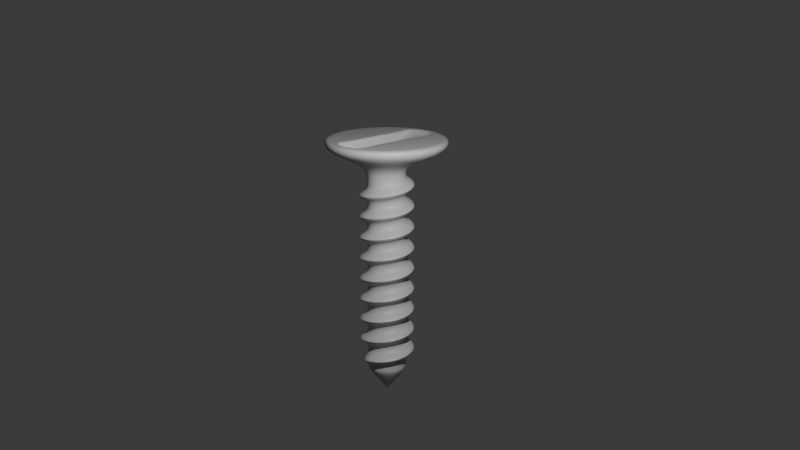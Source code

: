 # Source: screw.blend  (saved by Blender 4.0.36; exported with 4.5.12 LTS)
import bpy
from mathutils import Matrix  # noqa: F401  (used for matrix-valued properties, if any)

bpy.ops.wm.read_factory_settings(use_empty=True)
scene = bpy.context.scene
scene.name = 'Scene'

# ---- collections
col_collection = bpy.data.collections.new('Collection'); scene.collection.children.link(col_collection)

# ---- materials (node trees are filled in below, after node groups)
mat_material_001 = bpy.data.materials.new('Material.001')
mat_material_001.use_transparent_shadow = False

# ---- node groups
ng_auto_smooth = bpy.data.node_groups.new('Auto Smooth', 'GeometryNodeTree')
_s = ng_auto_smooth.interface.new_socket(name='Geometry', in_out='OUTPUT', socket_type='NodeSocketGeometry')
_s = ng_auto_smooth.interface.new_socket(name='Geometry', in_out='INPUT', socket_type='NodeSocketGeometry')
_s = ng_auto_smooth.interface.new_socket(name='Angle', in_out='INPUT', socket_type='NodeSocketFloat')
_s.subtype = 'ANGLE'
_s.min_value = 0.0
_s.max_value = 3.142
ng_auto_smooth.is_modifier = True
_N = ng_auto_smooth.nodes; _L = ng_auto_smooth.links
n0 = _N.new('NodeGroupOutput'); n0.name = 'Group Output'; n0.location = (480, -100)
n1 = _N.new('NodeGroupInput'); n1.name = 'Group Input'; n1.location = (-420, -300)
n2 = _N.new('NodeGroupInput'); n2.name = 'Group Input.001'; n2.location = (-60, -100)
n3 = _N.new('GeometryNodeSetShadeSmooth'); n3.name = 'Set Shade Smooth'; n3.location = (120, -100)
n3.domain = 'EDGE'
n4 = _N.new('GeometryNodeSetShadeSmooth'); n4.name = 'Set Shade Smooth.001'; n4.location = (300, -100)
n5 = _N.new('GeometryNodeInputMeshEdgeAngle'); n5.name = 'Edge Angle'; n5.location = (-420, -220)
n6 = _N.new('GeometryNodeInputEdgeSmooth'); n6.name = 'Is Edge Smooth'; n6.location = (-60, -160)
n7 = _N.new('GeometryNodeInputShadeSmooth'); n7.name = 'Is Face Smooth'; n7.location = (-240, -340)
n8 = _N.new('FunctionNodeBooleanMath'); n8.name = 'Boolean Math'; n8.location = (-60, -220)
n9 = _N.new('FunctionNodeCompare'); n9.name = 'Compare'; n9.location = (-240, -180)
n9.operation = 'LESS_EQUAL'
_L.new(n5.outputs[0], n9.inputs[0])
_L.new(n4.outputs[0], n0.inputs[0])
_L.new(n1.outputs[1], n9.inputs[1])
_L.new(n9.outputs[0], n8.inputs[0])
_L.new(n7.outputs[0], n8.inputs[1])
_L.new(n2.outputs[0], n3.inputs[0])
_L.new(n6.outputs[0], n3.inputs[1])
_L.new(n3.outputs[0], n4.inputs[0])
_L.new(n8.outputs[0], n3.inputs[2])
n0.is_active_output = True

# ---- material node trees
mat_material_001.use_nodes = True; mat_material_001.node_tree.nodes.clear()
_N = mat_material_001.node_tree.nodes; _L = mat_material_001.node_tree.links
n0 = _N.new('ShaderNodeBsdfPrincipled'); n0.name = 'Principled BSDF'; n0.location = (10, 300)
n0.inputs[0].default_value = (0.4757, 0.4757, 0.4757, 1.0)
n0.inputs[3].default_value = 1.45
n1 = _N.new('ShaderNodeOutputMaterial'); n1.name = 'Material Output'; n1.location = (300, 300)
_L.new(n0.outputs[0], n1.inputs[0])
n1.is_active_output = True

# ---- world
world_world = bpy.data.worlds.new('World'); scene.world = world_world
world_world.use_nodes = True; world_world.node_tree.nodes.clear()
_N = world_world.node_tree.nodes; _L = world_world.node_tree.links
n0 = _N.new('ShaderNodeOutputWorld'); n0.name = 'World Output'; n0.location = (300, 300)
n1 = _N.new('ShaderNodeBackground'); n1.name = 'Background'; n1.location = (10, 300)
n1.inputs[0].default_value = (0.05088, 0.05088, 0.05088, 1.0)
_L.new(n1.outputs[0], n0.inputs[0])
n0.is_active_output = True
world_world.color = (0.05088, 0.05088, 0.05088)
world_world.use_sun_shadow = False
world_world.sun_shadow_jitter_overblur = 0.0

# ---- cameras
cam_camera = bpy.data.cameras.new('Camera')
cam_camera.clip_end = 100.0
cam_camera.ortho_scale = 7.314

# ---- lights
light_light = bpy.data.lights.new('Light', 'POINT')
light_light.transmission_factor = 0.0
light_light.use_soft_falloff = False
light_light.energy = 1090.0
light_light.shadow_soft_size = 0.1
light_light.shadow_maximum_resolution = 0.006
light_light.use_absolute_resolution = True

# ---- meshes
me_circle = bpy.data.meshes.new('Circle')
me_circle.from_pydata([(-1.017, 0.0, 0.8442), (-1.0, 0.0, 1.126), (-0.9239, -0.3827, 0.06875), (-0.9239, -0.3827, 1.194), (-1.065, -0.4409, 0.4104), (-0.9395, -0.3891, 0.9129), (-0.9395, -0.3891, 0.3501), (-0.7071, -0.7071, 0.1375), (-0.7071, -0.7071, 1.263), (-0.8935, -0.8935, 0.5288), (-0.719, -0.719, 0.9817), (-0.719, -0.719, 0.4189), (-0.3827, -0.9239, 0.2062), (-0.3827, -0.9239, 1.332), (-0.5643, -1.362, 0.6915), (-0.3891, -0.9395, 1.05), (-0.3891, -0.9395, 0.4876), (4.371e-08, -1.0, 0.275), (4.371e-08, -1.0, 1.401), (7.207e-08, -1.649, 0.8378), (4.445e-08, -1.017, 1.119), (4.445e-08, -1.017, 0.5564), (0.3827, -0.9239, 0.3438), (0.3827, -0.9239, 1.469), (0.631, -1.523, 0.9065), (0.3891, -0.9395, 1.188), (0.3891, -0.9395, 0.6251), (0.7071, -0.7071, 0.4125), (0.7071, -0.7071, 1.538), (1.166, -1.166, 0.9753), (0.719, -0.719, 1.257), (0.719, -0.719, 0.6939), (0.9239, -0.3827, 0.4812), (0.9239, -0.3827, 1.607), (1.523, -0.631, 1.044), (0.9395, -0.3891, 1.325), (0.9395, -0.3891, 0.7626), (1.0, 8.742e-08, 0.55), (1.0, 8.742e-08, 1.676), (1.649, 1.441e-07, 1.113), (1.017, 8.89e-08, 1.394), (1.017, 8.89e-08, 0.8314), (0.9239, 0.3827, 0.6187), (0.9239, 0.3827, 1.744), (1.523, 0.631, 1.182), (0.9395, 0.3891, 1.463), (0.9395, 0.3891, 0.9001), (0.7071, 0.7071, 0.6875), (0.7071, 0.7071, 1.813), (1.166, 1.166, 1.25), (0.719, 0.719, 1.532), (0.719, 0.719, 0.9689), (0.3827, 0.9239, 0.7562), (0.3827, 0.9239, 1.882), (0.631, 1.523, 1.319), (0.3891, 0.9395, 1.6), (0.3891, 0.9395, 1.038), (-1.192e-08, 1.0, 0.825), (-1.192e-08, 1.0, 1.951), (-1.966e-08, 1.649, 1.388), (-1.213e-08, 1.017, 1.669), (-1.213e-08, 1.017, 1.106), (-0.3827, 0.9239, 0.8937), (-0.3827, 0.9239, 2.019), (-0.631, 1.523, 1.457), (-0.3891, 0.9395, 1.738), (-0.3891, 0.9395, 1.175), (-0.7071, 0.7071, 0.9625), (-0.7071, 0.7071, 2.088), (-1.166, 1.166, 1.525), (-0.719, 0.719, 1.807), (-0.719, 0.719, 1.244), (-0.9239, 0.3827, 1.031), (-0.9239, 0.3827, 2.157), (-1.523, 0.631, 1.594), (-0.9395, 0.3891, 1.875), (-0.9395, 0.3891, 1.313), (-1.0, -1.748e-07, 2.226), (-1.649, -2.883e-07, 1.663), (-1.017, -1.778e-07, 1.944), (-1.017, -1.778e-07, 1.381), (-0.9239, -0.3827, 1.169), (-0.9239, -0.3827, 2.294), (-1.523, -0.631, 1.732), (-0.9395, -0.3891, 2.013), (-0.9395, -0.3891, 1.45), (-0.7071, -0.7071, 1.237), (-0.7071, -0.7071, 2.363), (-1.166, -1.166, 1.8), (-0.719, -0.719, 2.082), (-0.719, -0.719, 1.519), (-0.3827, -0.9239, 1.306), (-0.3827, -0.9239, 2.432), (-0.631, -1.523, 1.869), (-0.3891, -0.9395, 2.15), (-0.3891, -0.9395, 1.588), (3.378e-07, -1.0, 1.375), (3.378e-07, -1.0, 2.501), (5.569e-07, -1.649, 1.938), (3.435e-07, -1.017, 2.219), (3.435e-07, -1.017, 1.656), (0.3827, -0.9239, 1.444), (0.3827, -0.9239, 2.569), (0.631, -1.523, 2.007), (0.3891, -0.9395, 2.288), (0.3891, -0.9395, 1.725), (0.7071, -0.7071, 1.512), (0.7071, -0.7071, 2.638), (1.166, -1.166, 2.075), (0.719, -0.719, 2.357), (0.719, -0.719, 1.794), (0.9239, -0.3827, 1.581), (0.9239, -0.3827, 2.707), (1.523, -0.631, 2.144), (0.9395, -0.3891, 2.425), (0.9395, -0.3891, 1.863), (1.0, 2.385e-08, 1.65), (1.0, 2.385e-08, 2.776), (1.649, 3.932e-08, 2.213), (1.017, 2.425e-08, 2.494), (1.017, 2.425e-08, 1.931), (0.9239, 0.3827, 1.719), (0.9239, 0.3827, 2.844), (1.523, 0.631, 2.282), (0.9395, 0.3891, 2.563), (0.9395, 0.3891, 2.0), (0.7071, 0.7071, 1.787), (0.7071, 0.7071, 2.913), (1.166, 1.166, 2.35), (0.719, 0.719, 2.632), (0.719, 0.719, 2.069), (0.3827, 0.9239, 1.856), (0.3827, 0.9239, 2.982), (0.631, 1.523, 2.419), (0.3891, 0.9395, 2.7), (0.3891, 0.9395, 2.138), (-6.636e-07, 1.0, 1.925), (-6.636e-07, 1.0, 3.051), (-1.094e-06, 1.649, 2.488), (-6.748e-07, 1.017, 2.769), (-6.748e-07, 1.017, 2.206), (-0.3827, 0.9239, 1.994), (-0.3827, 0.9239, 3.119), (-0.631, 1.523, 2.557), (-0.3891, 0.9395, 2.838), (-0.3891, 0.9395, 2.275), (-0.7071, 0.7071, 2.062), (-0.7071, 0.7071, 3.188), (-1.166, 1.166, 2.625), (-0.719, 0.719, 2.907), (-0.719, 0.719, 2.344), (-0.9239, 0.3827, 2.131), (-0.9239, 0.3827, 3.257), (-1.523, 0.631, 2.694), (-0.9395, 0.3891, 2.975), (-0.9395, 0.3891, 2.413), (-1.0, -3.497e-07, 2.2), (-1.0, -3.497e-07, 3.326), (-1.649, -5.766e-07, 2.763), (-1.017, -3.556e-07, 3.044), (-1.017, -3.556e-07, 2.481), (-0.9239, -0.3827, 2.269), (-0.9239, -0.3827, 3.394), (-1.523, -0.631, 2.832), (-0.9395, -0.3891, 3.113), (-0.9395, -0.3891, 2.55), (-0.7071, -0.7071, 2.337), (-0.7071, -0.7071, 3.463), (-1.166, -1.166, 2.9), (-0.719, -0.719, 3.182), (-0.719, -0.719, 2.619), (-0.3827, -0.9239, 2.406), (-0.3827, -0.9239, 3.532), (-0.631, -1.523, 2.969), (-0.3891, -0.9395, 3.25), (-0.3891, -0.9395, 2.688), (3.577e-08, -1.0, 2.475), (3.577e-08, -1.0, 3.601), (5.899e-08, -1.649, 3.038), (3.638e-08, -1.017, 3.319), (3.638e-08, -1.017, 2.756), (0.3827, -0.9239, 2.544), (0.3827, -0.9239, 3.669), (0.631, -1.523, 3.107), (0.3891, -0.9395, 3.388), (0.3891, -0.9395, 2.825), (0.7071, -0.7071, 2.612), (0.7071, -0.7071, 3.738), (1.166, -1.166, 3.175), (0.719, -0.719, 3.457), (0.719, -0.719, 2.894), (0.9239, -0.3827, 2.681), (0.9239, -0.3827, 3.807), (1.523, -0.631, 3.244), (0.9395, -0.3891, 3.525), (0.9395, -0.3891, 2.963), (1.0, 6.755e-07, 2.75), (1.0, 6.755e-07, 3.876), (1.649, 1.114e-06, 3.313), (1.017, 6.869e-07, 3.594), (1.017, 6.869e-07, 3.031), (0.9239, 0.3827, 2.819), (0.9239, 0.3827, 3.944), (1.523, 0.631, 3.382), (0.9395, 0.3891, 3.663), (0.9395, 0.3891, 3.1), (0.7071, 0.7071, 2.887), (0.7071, 0.7071, 4.013), (1.166, 1.166, 3.45), (0.719, 0.719, 3.732), (0.719, 0.719, 3.169), (0.3827, 0.9239, 2.956), (0.3827, 0.9239, 4.082), (0.631, 1.523, 3.519), (0.3891, 0.9395, 3.8), (0.3891, 0.9395, 3.238), (-1.315e-06, 1.0, 3.025), (-1.315e-06, 1.0, 4.151), (-2.169e-06, 1.649, 3.588), (-1.337e-06, 1.017, 3.869), (-1.337e-06, 1.017, 3.306), (-0.3827, 0.9239, 3.094), (-0.3827, 0.9239, 4.219), (-0.631, 1.523, 3.657), (-0.3891, 0.9395, 3.938), (-0.3891, 0.9395, 3.375), (-0.7071, 0.7071, 3.162), (-0.7071, 0.7071, 4.288), (-1.166, 1.166, 3.725), (-0.719, 0.719, 4.007), (-0.719, 0.719, 3.444), (-0.9239, 0.3827, 3.231), (-0.9239, 0.3827, 4.357), (-1.523, 0.631, 3.794), (-0.9395, 0.3891, 4.075), (-0.9395, 0.3891, 3.513), (-1.0, -4.77e-08, 3.3), (-1.0, -4.77e-08, 4.426), (-1.649, -7.865e-08, 3.863), (-1.017, -4.85e-08, 4.144), (-1.017, -4.85e-08, 3.581), (-0.9239, -0.3827, 3.369), (-0.9239, -0.3827, 4.494), (-1.523, -0.631, 3.932), (-0.9395, -0.3891, 4.213), (-0.9395, -0.3891, 3.65), (-0.7071, -0.7071, 3.437), (-0.7071, -0.7071, 4.563), (-1.166, -1.166, 4.0), (-0.719, -0.719, 4.282), (-0.719, -0.719, 3.719), (-0.3827, -0.9239, 3.506), (-0.3827, -0.9239, 4.632), (-0.631, -1.523, 4.069), (-0.3891, -0.9395, 4.35), (-0.3891, -0.9395, 3.788), (6.875e-07, -1.0, 3.575), (6.875e-07, -1.0, 4.701), (1.133e-06, -1.649, 4.138), (6.991e-07, -1.017, 4.419), (6.991e-07, -1.017, 3.856), (0.3827, -0.9239, 3.644), (0.3827, -0.9239, 4.769), (0.631, -1.523, 4.207), (0.3891, -0.9395, 4.488), (0.3891, -0.9395, 3.925), (0.7071, -0.7071, 3.712), (0.7071, -0.7071, 4.838), (1.166, -1.166, 4.275), (0.719, -0.719, 4.557), (0.719, -0.719, 3.994), (0.9239, -0.3827, 3.781), (0.9239, -0.3827, 4.907), (1.523, -0.631, 4.344), (0.9395, -0.3891, 4.625), (0.9395, -0.3891, 4.063), (1.0, 1.327e-06, 3.85), (1.0, 1.327e-06, 4.976), (1.649, 2.188e-06, 4.413), (1.017, 1.35e-06, 4.694), (1.017, 1.35e-06, 4.131), (0.9239, 0.3827, 3.919), (0.9239, 0.3827, 5.044), (1.523, 0.631, 4.482), (0.9395, 0.3891, 4.763), (0.9395, 0.3891, 4.2), (0.7071, 0.7071, 3.987), (0.7071, 0.7071, 5.113), (1.166, 1.166, 4.55), (0.719, 0.719, 4.832), (0.719, 0.719, 4.269), (0.3827, 0.9239, 4.056), (0.3827, 0.9239, 5.182), (0.631, 1.523, 4.619), (0.3891, 0.9395, 4.9), (0.3891, 0.9395, 4.338), (-5.962e-08, 1.0, 4.125), (-5.962e-08, 1.0, 5.251), (-9.831e-08, 1.649, 4.688), (-6.063e-08, 1.017, 4.969), (-6.063e-08, 1.017, 4.406), (-0.3827, 0.9239, 4.194), (-0.3827, 0.9239, 5.319), (-0.631, 1.523, 4.757), (-0.3891, 0.9395, 5.038), (-0.3891, 0.9395, 4.475), (-0.7071, 0.7071, 4.262), (-0.7071, 0.7071, 5.388), (-1.166, 1.166, 4.825), (-0.719, 0.719, 5.107), (-0.719, 0.719, 4.544), (-0.9239, 0.3827, 4.331), (-0.9239, 0.3827, 5.457), (-1.523, 0.631, 4.894), (-0.9395, 0.3891, 5.175), (-0.9395, 0.3891, 4.613), (-1.0, -6.994e-07, 4.4), (-1.0, -6.994e-07, 5.526), (-1.649, -1.153e-06, 4.963), (-1.017, -7.112e-07, 5.244), (-1.017, -7.112e-07, 4.681), (-0.9239, -0.3827, 4.469), (-0.9239, -0.3827, 5.594), (-1.523, -0.631, 5.032), (-0.9395, -0.3891, 5.313), (-0.9395, -0.3891, 4.75), (-0.7071, -0.7071, 4.537), (-0.7071, -0.7071, 5.663), (-1.166, -1.166, 5.1), (-0.719, -0.719, 5.382), (-0.719, -0.719, 4.819), (-0.3827, -0.9239, 4.606), (-0.3827, -0.9239, 5.732), (-0.631, -1.523, 5.169), (-0.3891, -0.9395, 5.45), (-0.3891, -0.9395, 4.888), (1.339e-06, -1.0, 4.675), (1.339e-06, -1.0, 5.801), (2.208e-06, -1.649, 5.238), (1.362e-06, -1.017, 5.519), (1.362e-06, -1.017, 4.956), (0.3827, -0.9239, 4.744), (0.3827, -0.9239, 5.869), (0.631, -1.523, 5.307), (0.3891, -0.9395, 5.588), (0.3891, -0.9395, 5.025), (0.7071, -0.7071, 4.812), (0.7071, -0.7071, 5.938), (1.166, -1.166, 5.375), (0.719, -0.719, 5.657), (0.719, -0.719, 5.094), (0.9239, -0.3827, 4.881), (0.9239, -0.3827, 6.007), (1.523, -0.631, 5.444), (0.9395, -0.3891, 5.725), (0.9395, -0.3891, 5.163), (1.0, 7.155e-08, 4.95), (1.0, 7.155e-08, 6.076), (1.649, 1.18e-07, 5.513), (1.017, 7.276e-08, 5.794), (1.017, 7.276e-08, 5.231), (0.9239, 0.3827, 5.019), (0.9239, 0.3827, 6.144), (1.523, 0.631, 5.582), (0.9395, 0.3891, 5.863), (0.9395, 0.3891, 5.3), (0.7071, 0.7071, 5.088), (0.7071, 0.7071, 6.213), (1.166, 1.166, 5.65), (0.719, 0.719, 5.932), (0.719, 0.719, 5.369), (0.3827, 0.9239, 5.156), (0.3827, 0.9239, 6.282), (0.631, 1.523, 5.719), (0.3891, 0.9395, 6.0), (0.3891, 0.9395, 5.438), (-7.113e-07, 1.0, 5.225), (-7.113e-07, 1.0, 6.351), (-1.173e-06, 1.649, 5.788), (-7.233e-07, 1.017, 6.069), (-7.233e-07, 1.017, 5.506), (-0.3827, 0.9239, 5.294), (-0.3827, 0.9239, 6.419), (-0.631, 1.523, 5.857), (-0.3891, 0.9395, 6.138), (-0.3891, 0.9395, 5.575), (-0.7071, 0.7071, 5.363), (-0.7071, 0.7071, 6.488), (-1.166, 1.166, 5.925), (-0.719, 0.719, 6.207), (-0.719, 0.719, 5.644), (-0.9239, 0.3827, 5.431), (-0.9239, 0.3827, 6.557), (-1.523, 0.631, 5.994), (-0.9395, 0.3891, 6.275), (-0.9395, 0.3891, 5.713), (-1.0, -1.351e-06, 5.5), (-1.0, -1.351e-06, 6.626), (-1.649, -2.228e-06, 6.063), (-1.017, -1.374e-06, 6.344), (-1.017, -1.374e-06, 5.781), (-0.9239, -0.3827, 5.569), (-0.9239, -0.3827, 6.694), (-1.523, -0.631, 6.132), (-0.9395, -0.3891, 6.413), (-0.9395, -0.3891, 5.85), (-0.7071, -0.7071, 5.637), (-0.7071, -0.7071, 6.763), (-1.166, -1.166, 6.2), (-0.719, -0.719, 6.482), (-0.719, -0.719, 5.919), (-0.3827, -0.9239, 5.706), (-0.3827, -0.9239, 6.832), (-0.631, -1.523, 6.269), (-0.3891, -0.9395, 6.55), (-0.3891, -0.9395, 5.988), (1.991e-06, -1.0, 5.775), (1.991e-06, -1.0, 6.901), (3.283e-06, -1.649, 6.338), (2.024e-06, -1.017, 6.619), (2.024e-06, -1.017, 6.056), (0.3827, -0.9239, 5.844), (0.3827, -0.9239, 6.969), (0.631, -1.523, 6.407), (0.3891, -0.9395, 6.688), (0.3891, -0.9395, 6.125), (0.7071, -0.7071, 5.912), (0.7071, -0.7071, 7.038), (1.166, -1.166, 6.475), (0.719, -0.719, 6.757), (0.719, -0.719, 6.194), (0.9239, -0.3827, 5.981), (0.9239, -0.3827, 7.107), (1.523, -0.631, 6.544), (0.9395, -0.3891, 6.825), (0.9395, -0.3891, 6.263), (1.0, 2.631e-06, 6.05), (1.0, 2.631e-06, 7.176), (1.649, 4.337e-06, 6.613), (1.017, 2.675e-06, 6.894), (1.017, 2.675e-06, 6.331), (0.9239, 0.3827, 6.119), (0.9239, 0.3827, 7.244), (1.523, 0.631, 6.682), (0.9395, 0.3891, 6.963), (0.9395, 0.3891, 6.4), (0.7071, 0.7071, 6.188), (0.7071, 0.7071, 7.313), (1.166, 1.166, 6.75), (0.719, 0.719, 7.032), (0.719, 0.719, 6.469), (0.3827, 0.9239, 6.256), (0.3827, 0.9239, 7.382), (0.631, 1.523, 6.819), (0.3891, 0.9395, 7.1), (0.3891, 0.9395, 6.538), (5.444e-07, 1.0, 6.325), (5.444e-07, 1.0, 7.451), (8.975e-07, 1.649, 6.888), (5.535e-07, 1.017, 7.169), (5.535e-07, 1.017, 6.606), (-0.3827, 0.9239, 6.394), (-0.3827, 0.9239, 7.519), (-0.631, 1.523, 6.957), (-0.3891, 0.9395, 7.238), (-0.3891, 0.9395, 6.675), (-0.7071, 0.7071, 6.463), (-0.7071, 0.7071, 7.588), (-1.166, 1.166, 7.025), (-0.719, 0.719, 7.307), (-0.719, 0.719, 6.744), (-0.9239, 0.3827, 6.531), (-0.9239, 0.3827, 7.657), (-1.523, 0.631, 7.094), (-0.9395, 0.3891, 7.375), (-0.9395, 0.3891, 6.813), (-1.0, -9.54e-08, 6.6), (-1.0, -9.54e-08, 7.726), (-1.649, -1.573e-07, 7.163), (-1.017, -9.701e-08, 7.444), (-1.017, -9.701e-08, 6.881), (-0.9239, -0.3827, 6.669), (-0.9239, -0.3827, 7.794), (-1.523, -0.631, 7.232), (-0.9395, -0.3891, 7.513), (-0.9395, -0.3891, 6.95), (-0.7071, -0.7071, 6.738), (-0.7071, -0.7071, 7.863), (-1.166, -1.166, 7.3), (-0.719, -0.719, 7.582), (-0.719, -0.719, 7.019), (-0.3827, -0.9239, 6.806), (-0.3827, -0.9239, 7.932), (-0.631, -1.523, 7.369), (-0.3891, -0.9395, 7.65), (-0.3891, -0.9395, 7.088), (7.352e-07, -1.0, 6.875), (7.352e-07, -1.0, 8.001), (1.212e-06, -1.649, 7.438), (7.476e-07, -1.017, 7.719), (7.476e-07, -1.017, 7.156), (0.3827, -0.9239, 6.944), (0.3827, -0.9239, 8.069), (0.631, -1.523, 7.507), (0.3891, -0.9395, 7.788), (0.3891, -0.9395, 7.225), (0.7071, -0.7071, 7.012), (0.7071, -0.7071, 8.138), (1.166, -1.166, 7.575), (0.719, -0.719, 7.857), (0.719, -0.719, 7.294), (0.9239, -0.3827, 7.081), (0.9239, -0.3827, 8.207), (1.523, -0.631, 7.644), (0.9395, -0.3891, 7.925), (0.9395, -0.3891, 7.363), (1.0, 1.375e-06, 7.15), (1.0, 1.375e-06, 8.276), (1.649, 2.267e-06, 7.713), (1.017, 1.398e-06, 7.994), (1.017, 1.398e-06, 7.431), (0.9239, 0.3827, 7.219), (0.9239, 0.3827, 8.344), (1.523, 0.631, 7.782), (0.9395, 0.3891, 8.063), (0.9395, 0.3891, 7.5), (0.7071, 0.7071, 7.287), (0.7071, 0.7071, 8.413), (1.166, 1.166, 7.85), (0.719, 0.719, 8.132), (0.719, 0.719, 7.569), (0.3827, 0.9239, 7.356), (0.3827, 0.9239, 8.482), (0.631, 1.523, 7.919), (0.3891, 0.9395, 8.2), (0.3891, 0.9395, 7.638), (-2.015e-06, 1.0, 7.425), (-2.015e-06, 1.0, 8.551), (-3.322e-06, 1.649, 7.988), (-2.049e-06, 1.017, 8.269), (-2.049e-06, 1.017, 7.706), (-0.3827, 0.9239, 7.494), (-0.3827, 0.9239, 8.619), (-0.631, 1.523, 8.057), (-0.3891, 0.9395, 8.338), (-0.3891, 0.9395, 7.775), (-0.7071, 0.7071, 7.562), (-0.7071, 0.7071, 8.688), (-1.166, 1.166, 8.125), (-0.719, 0.719, 8.407), (-0.719, 0.719, 7.844), (-0.9239, 0.3827, 7.631), (-0.9239, 0.3827, 8.757), (-1.523, 0.631, 8.194), (-0.9395, 0.3891, 8.475), (-0.9395, 0.3891, 7.913), (-1.0, -2.654e-06, 7.7), (-1.0, -2.654e-06, 8.826), (-1.649, -4.377e-06, 8.263), (-1.017, -2.699e-06, 8.544), (-1.017, -2.699e-06, 7.981), (-0.9239, -0.3827, 7.769), (-0.9239, -0.3827, 8.894), (-1.523, -0.631, 8.332), (-0.9395, -0.3891, 8.613), (-0.9395, -0.3891, 8.05), (-0.7071, -0.7071, 7.838), (-0.7071, -0.7071, 8.963), (-1.166, -1.166, 8.4), (-0.719, -0.719, 8.682), (-0.719, -0.719, 8.119), (-0.3827, -0.9239, 7.906), (-0.3827, -0.9239, 9.032), (-0.631, -1.523, 8.469), (-0.3891, -0.9395, 8.75), (-0.3891, -0.9395, 8.188), (-5.205e-07, -1.0, 7.975), (-5.205e-07, -1.0, 9.101), (-8.582e-07, -1.649, 8.538), (-5.293e-07, -1.017, 8.819), (-5.293e-07, -1.017, 8.256), (0.3827, -0.9239, 8.044), (0.3827, -0.9239, 9.169), (0.631, -1.523, 8.607), (0.3891, -0.9395, 8.888), (0.3891, -0.9395, 8.325), (0.7071, -0.7071, 8.112), (0.7071, -0.7071, 9.238), (1.166, -1.166, 8.675), (0.719, -0.719, 8.957), (0.719, -0.719, 8.394), (0.9239, -0.3827, 8.181), (0.9239, -0.3827, 9.307), (1.523, -0.631, 8.744), (0.9395, -0.3891, 9.025), (0.9395, -0.3891, 8.463), (1.0, 1.192e-07, 8.25), (1.0, 1.192e-07, 9.376), (1.649, 1.966e-07, 8.813), (1.017, 1.213e-07, 9.094), (1.017, 1.213e-07, 8.531), (0.9239, 0.3827, 8.319), (0.9239, 0.3827, 9.444), (1.523, 0.631, 8.882), (0.9395, 0.3891, 9.163), (0.9395, 0.3891, 8.6), (0.7071, 0.7071, 8.387), (0.7071, 0.7071, 9.513), (1.166, 1.166, 8.95), (0.719, 0.719, 9.232), (0.719, 0.719, 8.669), (0.3827, 0.9239, 8.456), (0.3827, 0.9239, 9.582), (0.631, 1.523, 9.019), (0.3891, 0.9395, 9.3), (0.3891, 0.9395, 8.738), (-7.59e-07, 1.0, 8.525), (-7.59e-07, 1.0, 9.651), (-1.251e-06, 1.649, 9.088), (-7.718e-07, 1.017, 9.369), (-7.718e-07, 1.017, 8.806), (-0.3827, 0.9239, 8.594), (-0.3827, 0.9239, 9.719), (-0.631, 1.523, 9.157), (-0.3891, 0.9395, 9.438), (-0.3891, 0.9395, 8.875), (-0.7071, 0.7071, 8.662), (-0.7071, 0.7071, 9.788), (-1.166, 1.166, 9.225), (-0.719, 0.719, 9.507), (-0.719, 0.719, 8.944), (-0.9239, 0.3827, 8.731), (-0.9239, 0.3827, 9.857), (-1.523, 0.631, 9.294), (-0.9395, 0.3891, 9.575), (-0.9395, 0.3891, 9.013), (-1.0, -1.399e-06, 8.8), (-1.0, -1.399e-06, 9.926), (-1.649, -2.306e-06, 9.363), (-1.017, -1.422e-06, 9.644), (-1.017, -1.422e-06, 9.081), (-0.9239, -0.3827, 8.869), (-0.9239, -0.3827, 9.994), (-1.523, -0.631, 9.432), (-0.9395, -0.3891, 9.713), (-0.9395, -0.3891, 9.15), (-0.7071, -0.7071, 8.938), (-0.7071, -0.7071, 10.06), (-1.166, -1.166, 9.5), (-0.719, -0.719, 9.782), (-0.719, -0.719, 9.219), (-0.3827, -0.9239, 9.006), (-0.3827, -0.9239, 10.13), (-0.631, -1.523, 9.569), (-0.3891, -0.9395, 9.85), (-0.3891, -0.9395, 9.288), (2.039e-06, -1.0, 9.075), (2.039e-06, -1.0, 10.2), (3.361e-06, -1.649, 9.638), (2.073e-06, -1.017, 9.919), (2.073e-06, -1.017, 9.356), (0.3827, -0.9239, 9.144), (0.3827, -0.9239, 10.27), (0.631, -1.523, 9.707), (0.3891, -0.9395, 9.988), (0.3891, -0.9395, 9.425), (0.7071, -0.7071, 9.212), (0.7071, -0.7071, 10.34), (1.166, -1.166, 9.775), (0.719, -0.719, 10.06), (0.719, -0.719, 9.494), (0.9239, -0.3827, 9.281), (0.9239, -0.3827, 10.41), (1.523, -0.631, 9.844), (0.9395, -0.3891, 10.13), (0.9395, -0.3891, 9.563), (1.0, 2.678e-06, 9.35), (1.0, 2.678e-06, 10.48), (1.649, 4.416e-06, 9.913), (1.017, 2.723e-06, 10.19), (1.017, 2.723e-06, 9.631), (0.9239, 0.3827, 9.419), (0.9239, 0.3827, 10.54), (1.523, 0.631, 9.982), (0.9395, 0.3891, 10.26), (0.9395, 0.3891, 9.7), (0.7071, 0.7071, 9.487), (0.7071, 0.7071, 10.61), (1.166, 1.166, 10.05), (0.719, 0.719, 10.33), (0.719, 0.719, 9.769), (0.3827, 0.9239, 9.556), (0.3827, 0.9239, 10.68), (0.631, 1.523, 10.12), (0.3891, 0.9395, 10.4), (0.3891, 0.9395, 9.838), (-3.318e-06, 1.0, 9.625), (-3.318e-06, 1.0, 10.75), (-5.471e-06, 1.649, 10.19), (-3.374e-06, 1.017, 10.47), (-3.374e-06, 1.017, 9.906), (-0.3827, 0.9239, 9.694), (-0.3827, 0.9239, 10.82), (-0.5788, 1.397, 10.32), (-0.3891, 0.9395, 10.54), (-0.3891, 0.9395, 9.975), (-0.7071, 0.7071, 9.762), (-0.7071, 0.7071, 10.89), (-1.025, 1.025, 10.41), (-0.719, 0.719, 10.61), (-0.719, 0.719, 10.04), (-0.9239, 0.3827, 9.831), (-0.9239, 0.3827, 10.96), (-1.196, 0.4956, 10.55), (-0.9395, 0.3891, 10.68), (-0.9395, 0.3891, 10.11), (-0.9653, -0.1196, 9.845), (-0.3827, -0.9239, 11.08), (-0.7071, -0.7071, 11.08), (-0.9239, -0.3827, 11.08), (-1.0, -1.399e-06, 11.08), (-1.017, 0.0, 0.2864), (-0.9239, -0.3827, 0.2864), (-0.7071, -0.7071, 0.2864), (-0.3827, -0.9239, 0.2864), (4.366e-08, -1.0, 0.2864), (0.3827, -0.9239, 0.2864), (0.7071, -0.7071, 0.2864), (0.9239, -0.3827, 0.2864), (1.0, 8.742e-08, 0.2864), (0.9239, 0.3827, 0.2864), (0.7071, 0.7071, 0.2864), (0.3827, 0.9239, 0.2864), (-1.187e-08, 1.0, 0.2864), (-0.3827, 0.9239, 0.2864), (-0.7071, 0.7071, 0.2864), (-0.9239, 0.3827, 0.2864), (-1.017, 0.0, 0.06012), (-0.9239, -0.3827, 0.06012), (-0.7071, -0.7071, 0.06012), (-0.3827, -0.9239, 0.06012), (4.366e-08, -1.0, 0.06012), (0.3827, -0.9239, 0.06012), (0.7071, -0.7071, 0.06012), (0.9239, -0.3827, 0.06012), (1.0, 8.742e-08, 0.06012), (0.9239, 0.3827, 0.06012), (0.7071, 0.7071, 0.06012), (0.3827, 0.9239, 0.06012), (-1.187e-08, 1.0, 0.06012), (-0.3827, 0.9239, 0.06012), (-0.7071, 0.7071, 0.06012), (-0.9239, 0.3827, 0.06012), (-0.002626, 2.975e-08, -1.095), (-0.002482, -0.0005921, -1.095), (-0.002147, -0.001094, -1.095), (-0.001645, -0.00143, -1.095), (-0.001053, -0.001547, -1.095), (-0.0004607, -0.00143, -1.095), (4.134e-05, -0.001094, -1.095), (0.0003768, -0.0005921, -1.095), (0.0004946, 2.988e-08, -1.095), (0.0003768, 0.0005922, -1.095), (4.134e-05, 0.001094, -1.095), (-0.0004607, 0.00143, -1.095), (-0.001053, 0.001547, -1.095), (-0.001645, 0.00143, -1.095), (-0.002147, 0.001094, -1.095), (-0.002482, 0.0005922, -1.095), (2.039e-06, -1.0, 11.08), (0.3827, -0.9239, 11.08), (0.7071, -0.7071, 11.08), (0.9239, -0.3827, 11.08), (1.0, 2.678e-06, 11.08), (0.9239, 0.3827, 11.08), (0.7071, 0.7071, 11.08), (0.3827, 0.9239, 11.08), (-3.318e-06, 1.0, 11.08), (-0.3827, 0.9239, 11.08), (-0.7071, 0.7071, 11.08), (-0.9239, 0.3827, 11.08), (-1.227, -2.963, 11.86), (-2.268, -2.268, 11.86), (-2.963, -1.227, 11.86), (-3.207, -4.4e-06, 11.86), (6.711e-06, -3.207, 11.86), (1.227, -2.963, 11.86), (2.268, -2.268, 11.86), (2.963, -1.227, 11.86), (3.207, 8.676e-06, 11.86), (2.963, 1.227, 11.86), (2.268, 2.268, 11.86), (1.227, 2.963, 11.86), (-1.047e-05, 3.207, 11.86), (-1.227, 2.963, 11.86), (-2.268, 2.268, 11.86), (-2.963, 1.227, 11.86), (-1.227, -2.963, 12.41), (-2.268, -2.268, 12.41), (-2.963, -1.227, 12.41), (-3.207, -4.4e-06, 12.41), (6.711e-06, -3.207, 12.41), (1.227, -2.963, 12.41), (2.268, -2.268, 12.41), (2.963, -1.227, 12.41), (3.207, 8.676e-06, 12.41), (2.963, 1.227, 12.41), (2.268, 2.268, 12.41), (1.227, 2.963, 12.41), (-1.047e-05, 3.207, 12.41), (-1.227, 2.963, 12.41), (-2.268, 2.268, 12.41), (-2.963, 1.227, 12.41), (-0.9748, -2.574, 12.41), (-2.03, -2.03, 12.41), (-2.652, -1.098, 12.41), (-2.87, -3.934e-06, 12.41), (5.77e-06, -2.768, 12.41), (0.9695, -2.576, 12.41), (2.03, -2.03, 12.41), (2.652, -1.098, 12.41), (2.87, 7.768e-06, 12.41), (2.652, 1.098, 12.41), (2.03, 2.03, 12.41), (0.9695, 2.576, 12.41), (-9.154e-06, 2.768, 12.41), (-0.9748, 2.574, 12.41), (-2.03, 2.03, 12.41), (-2.652, 1.098, 12.41), (0.6117, -1.446, 12.41), (0.7554, 8.352e-06, 12.41), (0.6117, 1.446, 12.41), (-0.6778, -1.443, 12.41), (-0.8214, -1.15e-06, 12.41), (-0.6778, 1.443, 12.41), (1.098, -2.652, 12.41), (5.99e-06, -2.87, 12.41), (-1.098, -2.652, 12.41), (-9.385e-06, 2.87, 12.41), (1.098, 2.652, 12.41), (-1.098, 2.652, 12.41), (0.7131, -1.435, 12.41), (-0.779, -1.435, 12.41), (0.8558, 8.719e-06, 12.41), (-0.9217, -1.336e-06, 12.41), (0.7131, 1.435, 12.41), (-0.779, 1.435, 12.41), (0.06933, -3.11, 12.2), (0.681, -1.787, 12.2), (-0.6085, -1.785, 12.2), (0.8248, -0.3418, 12.2), (-0.752, -0.3418, 12.2), (0.681, 1.104, 12.2), (-0.6085, 1.101, 12.2), (0.06932, 2.427, 12.2), (1.039, -2.917, 12.2), (-0.9055, -2.916, 12.2), (1.039, 2.234, 12.2), (-0.9055, 2.233, 12.2), (0.0004519, -2.558, 11.91), (0.000452, -1.681, 11.91), (0.4419, -1.604, 11.91), (-0.4887, -1.602, 11.91), (0.0004475, -0.5604, 11.91), (0.5456, -0.5604, 11.91), (-0.5923, -0.5604, 11.91), (0.0004437, 0.5605, 11.91), (0.4418, 0.4828, 11.91), (-0.4887, 0.481, 11.91), (0.0004411, 1.437, 11.91), (0.7001, -2.419, 11.91), (-0.703, -2.418, 11.91), (0.7001, 1.298, 11.91), (-0.7031, 1.297, 11.91)], [], [(0, 1, 3, 5), (5, 3, 8, 10), (10, 8, 13, 15), (15, 13, 18, 20), (20, 18, 23, 25), (25, 23, 28, 30), (30, 28, 33, 35), (35, 33, 38, 40), (40, 38, 43, 45), (45, 43, 48, 50), (50, 48, 53, 55), (55, 53, 58, 60), (60, 58, 63, 65), (65, 63, 68, 70), (70, 68, 73, 75), (75, 73, 77, 79), (79, 77, 82, 84), (84, 82, 87, 89), (89, 87, 92, 94), (94, 92, 97, 99), (99, 97, 102, 104), (104, 102, 107, 109), (109, 107, 112, 114), (114, 112, 117, 119), (119, 117, 122, 124), (124, 122, 127, 129), (129, 127, 132, 134), (134, 132, 137, 139), (139, 137, 142, 144), (144, 142, 147, 149), (149, 147, 152, 154), (154, 152, 157, 159), (159, 157, 162, 164), (164, 162, 167, 169), (169, 167, 172, 174), (174, 172, 177, 179), (179, 177, 182, 184), (184, 182, 187, 189), (189, 187, 192, 194), (194, 192, 197, 199), (199, 197, 202, 204), (204, 202, 207, 209), (209, 207, 212, 214), (214, 212, 217, 219), (219, 217, 222, 224), (224, 222, 227, 229), (229, 227, 232, 234), (234, 232, 237, 239), (239, 237, 242, 244), (244, 242, 247, 249), (249, 247, 252, 254), (254, 252, 257, 259), (259, 257, 262, 264), (264, 262, 267, 269), (269, 267, 272, 274), (274, 272, 277, 279), (279, 277, 282, 284), (284, 282, 287, 289), (289, 287, 292, 294), (294, 292, 297, 299), (299, 297, 302, 304), (304, 302, 307, 309), (309, 307, 312, 314), (314, 312, 317, 319), (319, 317, 322, 324), (324, 322, 327, 329), (329, 327, 332, 334), (334, 332, 337, 339), (339, 337, 342, 344), (344, 342, 347, 349), (349, 347, 352, 354), (354, 352, 357, 359), (359, 357, 362, 364), (364, 362, 367, 369), (369, 367, 372, 374), (374, 372, 377, 379), (379, 377, 382, 384), (384, 382, 387, 389), (389, 387, 392, 394), (394, 392, 397, 399), (399, 397, 402, 404), (404, 402, 407, 409), (409, 407, 412, 414), (414, 412, 417, 419), (419, 417, 422, 424), (424, 422, 427, 429), (429, 427, 432, 434), (434, 432, 437, 439), (439, 437, 442, 444), (444, 442, 447, 449), (449, 447, 452, 454), (454, 452, 457, 459), (459, 457, 462, 464), (464, 462, 467, 469), (469, 467, 472, 474), (474, 472, 477, 479), (479, 477, 482, 484), (484, 482, 487, 489), (489, 487, 492, 494), (494, 492, 497, 499), (499, 497, 502, 504), (504, 502, 507, 509), (509, 507, 512, 514), (514, 512, 517, 519), (519, 517, 522, 524), (524, 522, 527, 529), (529, 527, 532, 534), (534, 532, 537, 539), (539, 537, 542, 544), (544, 542, 547, 549), (549, 547, 552, 554), (554, 552, 557, 559), (559, 557, 562, 564), (564, 562, 567, 569), (569, 567, 572, 574), (574, 572, 577, 579), (579, 577, 582, 584), (584, 582, 587, 589), (589, 587, 592, 594), (594, 592, 597, 599), (599, 597, 602, 604), (604, 602, 607, 609), (609, 607, 612, 614), (614, 612, 617, 619), (619, 617, 622, 624), (624, 622, 627, 629), (629, 627, 632, 634), (634, 632, 637, 639), (639, 637, 642, 644), (644, 642, 647, 649), (649, 647, 652, 654), (654, 652, 657, 659), (659, 657, 662, 664), (664, 662, 667, 669), (669, 667, 672, 674), (674, 672, 677, 679), (679, 677, 682, 684), (684, 682, 687, 689), (689, 687, 692, 694), (694, 692, 697, 699), (699, 697, 702, 704), (704, 702, 707, 709), (709, 707, 712, 714), (714, 712, 637), (0, 4, 6), (6, 4, 9, 11), (11, 9, 14, 16), (16, 14, 19, 21), (21, 19, 24, 26), (26, 24, 29, 31), (31, 29, 34, 36), (36, 34, 39, 41), (41, 39, 44, 46), (46, 44, 49, 51), (51, 49, 54, 56), (56, 54, 59, 61), (61, 59, 64, 66), (66, 64, 69, 71), (71, 69, 74, 76), (76, 74, 78, 80), (80, 78, 83, 85), (85, 83, 88, 90), (90, 88, 93, 95), (95, 93, 98, 100), (100, 98, 103, 105), (105, 103, 108, 110), (110, 108, 113, 115), (115, 113, 118, 120), (120, 118, 123, 125), (125, 123, 128, 130), (130, 128, 133, 135), (135, 133, 138, 140), (140, 138, 143, 145), (145, 143, 148, 150), (150, 148, 153, 155), (155, 153, 158, 160), (160, 158, 163, 165), (165, 163, 168, 170), (170, 168, 173, 175), (175, 173, 178, 180), (180, 178, 183, 185), (185, 183, 188, 190), (190, 188, 193, 195), (195, 193, 198, 200), (200, 198, 203, 205), (205, 203, 208, 210), (210, 208, 213, 215), (215, 213, 218, 220), (220, 218, 223, 225), (225, 223, 228, 230), (230, 228, 233, 235), (235, 233, 238, 240), (240, 238, 243, 245), (245, 243, 248, 250), (250, 248, 253, 255), (255, 253, 258, 260), (260, 258, 263, 265), (265, 263, 268, 270), (270, 268, 273, 275), (275, 273, 278, 280), (280, 278, 283, 285), (285, 283, 288, 290), (290, 288, 293, 295), (295, 293, 298, 300), (300, 298, 303, 305), (305, 303, 308, 310), (310, 308, 313, 315), (315, 313, 318, 320), (320, 318, 323, 325), (325, 323, 328, 330), (330, 328, 333, 335), (335, 333, 338, 340), (340, 338, 343, 345), (345, 343, 348, 350), (350, 348, 353, 355), (355, 353, 358, 360), (360, 358, 363, 365), (365, 363, 368, 370), (370, 368, 373, 375), (375, 373, 378, 380), (380, 378, 383, 385), (385, 383, 388, 390), (390, 388, 393, 395), (395, 393, 398, 400), (400, 398, 403, 405), (405, 403, 408, 410), (410, 408, 413, 415), (415, 413, 418, 420), (420, 418, 423, 425), (425, 423, 428, 430), (430, 428, 433, 435), (435, 433, 438, 440), (440, 438, 443, 445), (445, 443, 448, 450), (450, 448, 453, 455), (455, 453, 458, 460), (460, 458, 463, 465), (465, 463, 468, 470), (470, 468, 473, 475), (475, 473, 478, 480), (480, 478, 483, 485), (485, 483, 488, 490), (490, 488, 493, 495), (495, 493, 498, 500), (500, 498, 503, 505), (505, 503, 508, 510), (510, 508, 513, 515), (515, 513, 518, 520), (520, 518, 523, 525), (525, 523, 528, 530), (530, 528, 533, 535), (535, 533, 538, 540), (540, 538, 543, 545), (545, 543, 548, 550), (550, 548, 553, 555), (555, 553, 558, 560), (560, 558, 563, 565), (565, 563, 568, 570), (570, 568, 573, 575), (575, 573, 578, 580), (580, 578, 583, 585), (585, 583, 588, 590), (590, 588, 593, 595), (595, 593, 598, 600), (600, 598, 603, 605), (605, 603, 608, 610), (610, 608, 613, 615), (615, 613, 618, 620), (620, 618, 623, 625), (625, 623, 628, 630), (630, 628, 633, 635), (635, 633, 638, 640), (640, 638, 643, 645), (645, 643, 648, 650), (650, 648, 653, 655), (655, 653, 658, 660), (660, 658, 663, 665), (665, 663, 668, 670), (670, 668, 673, 675), (675, 673, 678, 680), (680, 678, 683, 685), (685, 683, 688, 690), (690, 688, 693, 695), (695, 693, 698, 700), (700, 698, 703, 705), (705, 703, 708, 710), (710, 708, 713, 715), (715, 713, 637), (0, 5, 4), (4, 5, 10, 9), (9, 10, 15, 14), (14, 15, 20, 19), (19, 20, 25, 24), (24, 25, 30, 29), (29, 30, 35, 34), (34, 35, 40, 39), (39, 40, 45, 44), (44, 45, 50, 49), (49, 50, 55, 54), (54, 55, 60, 59), (59, 60, 65, 64), (64, 65, 70, 69), (69, 70, 75, 74), (74, 75, 79, 78), (78, 79, 84, 83), (83, 84, 89, 88), (88, 89, 94, 93), (93, 94, 99, 98), (98, 99, 104, 103), (103, 104, 109, 108), (108, 109, 114, 113), (113, 114, 119, 118), (118, 119, 124, 123), (123, 124, 129, 128), (128, 129, 134, 133), (133, 134, 139, 138), (138, 139, 144, 143), (143, 144, 149, 148), (148, 149, 154, 153), (153, 154, 159, 158), (158, 159, 164, 163), (163, 164, 169, 168), (168, 169, 174, 173), (173, 174, 179, 178), (178, 179, 184, 183), (183, 184, 189, 188), (188, 189, 194, 193), (193, 194, 199, 198), (198, 199, 204, 203), (203, 204, 209, 208), (208, 209, 214, 213), (213, 214, 219, 218), (218, 219, 224, 223), (223, 224, 229, 228), (228, 229, 234, 233), (233, 234, 239, 238), (238, 239, 244, 243), (243, 244, 249, 248), (248, 249, 254, 253), (253, 254, 259, 258), (258, 259, 264, 263), (263, 264, 269, 268), (268, 269, 274, 273), (273, 274, 279, 278), (278, 279, 284, 283), (283, 284, 289, 288), (288, 289, 294, 293), (293, 294, 299, 298), (298, 299, 304, 303), (303, 304, 309, 308), (308, 309, 314, 313), (313, 314, 319, 318), (318, 319, 324, 323), (323, 324, 329, 328), (328, 329, 334, 333), (333, 334, 339, 338), (338, 339, 344, 343), (343, 344, 349, 348), (348, 349, 354, 353), (353, 354, 359, 358), (358, 359, 364, 363), (363, 364, 369, 368), (368, 369, 374, 373), (373, 374, 379, 378), (378, 379, 384, 383), (383, 384, 389, 388), (388, 389, 394, 393), (393, 394, 399, 398), (398, 399, 404, 403), (403, 404, 409, 408), (408, 409, 414, 413), (413, 414, 419, 418), (418, 419, 424, 423), (423, 424, 429, 428), (428, 429, 434, 433), (433, 434, 439, 438), (438, 439, 444, 443), (443, 444, 449, 448), (448, 449, 454, 453), (453, 454, 459, 458), (458, 459, 464, 463), (463, 464, 469, 468), (468, 469, 474, 473), (473, 474, 479, 478), (478, 479, 484, 483), (483, 484, 489, 488), (488, 489, 494, 493), (493, 494, 499, 498), (498, 499, 504, 503), (503, 504, 509, 508), (508, 509, 514, 513), (513, 514, 519, 518), (518, 519, 524, 523), (523, 524, 529, 528), (528, 529, 534, 533), (533, 534, 539, 538), (538, 539, 544, 543), (543, 544, 549, 548), (548, 549, 554, 553), (553, 554, 559, 558), (558, 559, 564, 563), (563, 564, 569, 568), (568, 569, 574, 573), (573, 574, 579, 578), (578, 579, 584, 583), (583, 584, 589, 588), (588, 589, 594, 593), (593, 594, 599, 598), (598, 599, 604, 603), (603, 604, 609, 608), (608, 609, 614, 613), (613, 614, 619, 618), (618, 619, 624, 623), (623, 624, 629, 628), (628, 629, 634, 633), (633, 634, 639, 638), (638, 639, 644, 643), (643, 644, 649, 648), (648, 649, 654, 653), (653, 654, 659, 658), (658, 659, 664, 663), (663, 664, 669, 668), (668, 669, 674, 673), (673, 674, 679, 678), (678, 679, 684, 683), (683, 684, 689, 688), (688, 689, 694, 693), (693, 694, 699, 698), (698, 699, 704, 703), (703, 704, 709, 708), (708, 709, 714, 713), (713, 714, 637), (0, 6, 2), (2, 6, 11, 7), (7, 11, 16, 12), (12, 16, 21, 17), (17, 21, 26, 22), (22, 26, 31, 27), (27, 31, 36, 32), (32, 36, 41, 37), (37, 41, 46, 42), (42, 46, 51, 47), (47, 51, 56, 52), (52, 56, 61, 57), (57, 61, 66, 62), (62, 66, 71, 67), (67, 71, 76, 72), (72, 76, 80, 0), (0, 80, 85, 81), (81, 85, 90, 86), (86, 90, 95, 91), (91, 95, 100, 96), (96, 100, 105, 101), (101, 105, 110, 106), (106, 110, 115, 111), (111, 115, 120, 116), (116, 120, 125, 121), (121, 125, 130, 126), (126, 130, 135, 131), (131, 135, 140, 136), (136, 140, 145, 141), (141, 145, 150, 146), (146, 150, 155, 151), (151, 155, 160, 156), (156, 160, 165, 161), (161, 165, 170, 166), (166, 170, 175, 171), (171, 175, 180, 176), (176, 180, 185, 181), (181, 185, 190, 186), (186, 190, 195, 191), (191, 195, 200, 196), (196, 200, 205, 201), (201, 205, 210, 206), (206, 210, 215, 211), (211, 215, 220, 216), (216, 220, 225, 221), (221, 225, 230, 226), (226, 230, 235, 231), (231, 235, 240, 236), (236, 240, 245, 241), (241, 245, 250, 246), (246, 250, 255, 251), (251, 255, 260, 256), (256, 260, 265, 261), (261, 265, 270, 266), (266, 270, 275, 271), (271, 275, 280, 276), (276, 280, 285, 281), (281, 285, 290, 286), (286, 290, 295, 291), (291, 295, 300, 296), (296, 300, 305, 301), (301, 305, 310, 306), (306, 310, 315, 311), (311, 315, 320, 316), (316, 320, 325, 321), (321, 325, 330, 326), (326, 330, 335, 331), (331, 335, 340, 336), (336, 340, 345, 341), (341, 345, 350, 346), (346, 350, 355, 351), (351, 355, 360, 356), (356, 360, 365, 361), (361, 365, 370, 366), (366, 370, 375, 371), (371, 375, 380, 376), (376, 380, 385, 381), (381, 385, 390, 386), (386, 390, 395, 391), (391, 395, 400, 396), (396, 400, 405, 401), (401, 405, 410, 406), (406, 410, 415, 411), (411, 415, 420, 416), (416, 420, 425, 421), (421, 425, 430, 426), (426, 430, 435, 431), (431, 435, 440, 436), (436, 440, 445, 441), (441, 445, 450, 446), (446, 450, 455, 451), (451, 455, 460, 456), (456, 460, 465, 461), (461, 465, 470, 466), (466, 470, 475, 471), (471, 475, 480, 476), (476, 480, 485, 481), (481, 485, 490, 486), (486, 490, 495, 491), (491, 495, 500, 496), (496, 500, 505, 501), (501, 505, 510, 506), (506, 510, 515, 511), (511, 515, 520, 516), (516, 520, 525, 521), (521, 525, 530, 526), (526, 530, 535, 531), (531, 535, 540, 536), (536, 540, 545, 541), (541, 545, 550, 546), (546, 550, 555, 551), (551, 555, 560, 556), (556, 560, 565, 561), (561, 565, 570, 566), (566, 570, 575, 571), (571, 575, 580, 576), (576, 580, 585, 581), (581, 585, 590, 586), (586, 590, 595, 591), (591, 595, 600, 596), (596, 600, 605, 601), (601, 605, 610, 606), (606, 610, 615, 611), (611, 615, 620, 616), (616, 620, 625, 621), (621, 625, 630, 626), (626, 630, 635, 631), (631, 635, 640, 636), (636, 640, 645, 641), (641, 645, 650, 646), (646, 650, 655, 651), (651, 655, 660, 656), (656, 660, 665, 661), (661, 665, 670, 666), (666, 670, 675, 671), (671, 675, 680, 676), (676, 680, 685, 681), (681, 685, 690, 686), (686, 690, 695, 691), (691, 695, 700, 696), (696, 700, 705, 701), (701, 705, 710, 706), (706, 710, 715, 711), (711, 715, 637, 716), (22, 27, 727, 726), (37, 42, 730, 729), (0, 2, 722, 721), (52, 57, 733, 732), (67, 72, 736, 735), (2, 7, 723, 722), (17, 22, 726, 725), (32, 37, 729, 728), (47, 52, 732, 731), (62, 67, 735, 734), (12, 17, 725, 724), (27, 32, 728, 727), (42, 47, 731, 730), (57, 62, 734, 733), (72, 0, 721, 736), (7, 12, 724, 723), (734, 735, 751, 750), (727, 728, 744, 743), (735, 736, 752, 751), (728, 729, 745, 744), (721, 722, 738, 737), (736, 721, 737, 752), (729, 730, 746, 745), (722, 723, 739, 738), (730, 731, 747, 746), (723, 724, 740, 739), (731, 732, 748, 747), (724, 725, 741, 740), (732, 733, 749, 748), (725, 726, 742, 741), (733, 734, 750, 749), (726, 727, 743, 742), (748, 749, 765, 764), (741, 742, 758, 757), (749, 750, 766, 765), (742, 743, 759, 758), (750, 751, 767, 766), (743, 744, 760, 759), (751, 752, 768, 767), (744, 745, 761, 760), (737, 738, 754, 753), (752, 737, 753, 768), (745, 746, 762, 761), (738, 739, 755, 754), (746, 747, 763, 762), (739, 740, 756, 755), (747, 748, 764, 763), (740, 741, 757, 756), (753, 754, 768), (712, 707, 779, 780), (647, 642, 719, 718), (662, 657, 769, 770), (677, 672, 772, 773), (692, 687, 775, 776), (707, 702, 778, 779), (642, 637, 720, 719), (657, 652, 717, 769), (672, 667, 771, 772), (687, 682, 774, 775), (702, 697, 777, 778), (652, 647, 718, 717), (667, 662, 770, 771), (682, 677, 773, 774), (637, 712, 780, 720), (697, 692, 776, 777), (717, 718, 782, 781), (777, 776, 792, 793), (770, 769, 785, 786), (778, 777, 793, 794), (779, 778, 794, 795), (780, 779, 795, 796), (718, 719, 783, 782), (769, 717, 781, 785), (720, 780, 796, 784), (774, 773, 789, 790), (773, 772, 788, 789), (719, 720, 784, 783), (775, 774, 790, 791), (772, 771, 787, 788), (776, 775, 791, 792), (771, 770, 786, 787), (790, 789, 805, 806), (788, 787, 803, 804), (791, 790, 806, 807), (787, 786, 802, 803), (792, 791, 807, 808), (786, 785, 801, 802), (793, 792, 808, 809), (785, 781, 797, 801), (794, 793, 809, 810), (781, 782, 798, 797), (795, 794, 810, 811), (782, 783, 799, 798), (796, 795, 811, 812), (783, 784, 800, 799), (789, 788, 804, 805), (784, 796, 812, 800), (811, 810, 840, 827), (798, 799, 815, 814), (812, 811, 827, 828), (799, 800, 816, 815), (805, 804, 820, 821), (800, 812, 828, 816), (806, 805, 821, 822), (804, 803, 819, 820), (807, 806, 822, 823), (803, 802, 835, 819), (808, 807, 823, 839), (802, 801, 836, 835), (809, 808, 839, 838), (801, 797, 837, 836), (810, 809, 838, 840), (797, 798, 814, 837), (819, 835, 841, 820), (830, 829, 848, 850), (833, 834, 853, 851), (837, 814, 815, 842), (820, 841, 843, 821), (825, 824, 857, 854), (813, 832, 849, 856), (842, 815, 816, 844), (821, 843, 845, 822), (831, 830, 850, 852), (817, 813, 856, 847), (844, 816, 828, 846), (822, 845, 839, 823), (834, 826, 858, 853), (829, 818, 855, 848), (846, 828, 827, 840), (817, 818, 835, 836), (813, 817, 836, 837), (824, 825, 838, 839), (825, 826, 840, 838), (818, 829, 841, 835), (832, 813, 837, 842), (829, 830, 843, 841), (833, 832, 842, 844), (830, 831, 845, 843), (834, 833, 844, 846), (831, 824, 839, 845), (826, 834, 846, 840), (850, 848, 861, 864), (851, 853, 868, 865), (854, 857, 872, 869), (856, 849, 862, 871), (852, 850, 864, 867), (847, 856, 871, 859), (853, 858, 873, 868), (848, 855, 870, 861), (826, 825, 854, 858), (824, 831, 852, 857), (818, 817, 847, 855), (832, 833, 851, 849), (870, 859, 860, 861), (859, 871, 862, 860), (861, 860, 863, 864), (860, 862, 865, 863), (864, 863, 866, 867), (863, 865, 868, 866), (867, 866, 869, 872), (866, 868, 873, 869), (858, 854, 869, 873), (857, 852, 867, 872), (855, 847, 859, 870), (849, 851, 865, 862)])
me_circle.polygons.foreach_set('use_smooth', [True] * 741)
_uv = me_circle.uv_layers.new(name='UVMap')
_uv.uv.foreach_set('vector', [0.0, 0.8442, 0.0, 1.126, 0.0625, 1.126, 0.0625, 0.8442, 0.0625, 0.8442, 0.0625, 1.126, 0.125, 1.126, 0.125, 0.8442, 0.125, 0.8442, 0.125, 1.126, 0.1875, 1.126, 0.1875, 0.8442, 0.1875, 0.8442, 0.1875, 1.126, 0.25, 1.126, 0.25, 0.8442, 0.25, 0.8442, 0.25, 1.126, 0.3125, 1.126, 0.3125, 0.8442, 0.3125, 0.8442, 0.3125, 1.126, 0.375, 1.126, 0.375, 0.8442, 0.375, 0.8442, 0.375, 1.126, 0.4375, 1.126, 0.4375, 0.8442, 0.4375, 0.8442, 0.4375, 1.126, 0.5, 1.126, 0.5, 0.8442, 0.5, 0.8442, 0.5, 1.126, 0.5625, 1.126, 0.5625, 0.8442, 0.5625, 0.8442, 0.5625, 1.126, 0.625, 1.126, 0.625, 0.8442, 0.625, 0.8442, 0.625, 1.126, 0.6875, 1.126, 0.6875, 0.8442, 0.6875, 0.8442, 0.6875, 1.126, 0.75, 1.126, 0.75, 0.8442, 0.75, 0.8442, 0.75, 1.126, 0.8125, 1.126, 0.8125, 0.8442, 0.8125, 0.8442, 0.8125, 1.126, 0.875, 1.126, 0.875, 0.8442, 0.875, 0.8442, 0.875, 1.126, 0.9375, 1.126, 0.9375, 0.8442, 0.9375, 0.8442, 0.9375, 1.126, 1.0, 1.126, 1.0, 0.8442, 1.0, 0.8442, 1.0, 1.126, 1.062, 1.126, 1.062, 0.8442, 1.062, 0.8442, 1.062, 1.126, 1.125, 1.126, 1.125, 0.8442, 1.125, 0.8442, 1.125, 1.126, 1.188, 1.126, 1.188, 0.8442, 1.188, 0.8442, 1.188, 1.126, 1.25, 1.126, 1.25, 0.8442, 1.25, 0.8442, 1.25, 1.126, 1.312, 1.126, 1.312, 0.8442, 1.312, 0.8442, 1.312, 1.126, 1.375, 1.126, 1.375, 0.8442, 1.375, 0.8442, 1.375, 1.126, 1.438, 1.126, 1.438, 0.8442, 1.438, 0.8442, 1.438, 1.126, 1.5, 1.126, 1.5, 0.8442, 1.5, 0.8442, 1.5, 1.126, 1.562, 1.126, 1.562, 0.8442, 1.562, 0.8442, 1.562, 1.126, 1.625, 1.126, 1.625, 0.8442, 1.625, 0.8442, 1.625, 1.126, 1.688, 1.126, 1.688, 0.8442, 1.688, 0.8442, 1.688, 1.126, 1.75, 1.126, 1.75, 0.8442, 1.75, 0.8442, 1.75, 1.126, 1.812, 1.126, 1.812, 0.8442, 1.812, 0.8442, 1.812, 1.126, 1.875, 1.126, 1.875, 0.8442, 1.875, 0.8442, 1.875, 1.126, 1.938, 1.126, 1.938, 0.8442, 1.938, 0.8442, 1.938, 1.126, 2.0, 1.126, 2.0, 0.8442, 2.0, 0.8442, 2.0, 1.126, 2.062, 1.126, 2.062, 0.8442, 2.062, 0.8442, 2.062, 1.126, 2.125, 1.126, 2.125, 0.8442, 2.125, 0.8442, 2.125, 1.126, 2.188, 1.126, 2.188, 0.8442, 2.188, 0.8442, 2.188, 1.126, 2.25, 1.126, 2.25, 0.8442, 2.25, 0.8442, 2.25, 1.126, 2.312, 1.126, 2.312, 0.8442, 2.312, 0.8442, 2.312, 1.126, 2.375, 1.126, 2.375, 0.8442, 2.375, 0.8442, 2.375, 1.126, 2.438, 1.126, 2.438, 0.8442, 2.438, 0.8442, 2.438, 1.126, 2.5, 1.126, 2.5, 0.8442, 2.5, 0.8442, 2.5, 1.126, 2.562, 1.126, 2.562, 0.8442, 2.562, 0.8442, 2.562, 1.126, 2.625, 1.126, 2.625, 0.8442, 2.625, 0.8442, 2.625, 1.126, 2.688, 1.126, 2.688, 0.8442, 2.688, 0.8442, 2.688, 1.126, 2.75, 1.126, 2.75, 0.8442, 2.75, 0.8442, 2.75, 1.126, 2.812, 1.126, 2.812, 0.8442, 2.812, 0.8442, 2.812, 1.126, 2.875, 1.126, 2.875, 0.8442, 2.875, 0.8442, 2.875, 1.126, 2.938, 1.126, 2.938, 0.8442, 2.938, 0.8442, 2.938, 1.126, 3.0, 1.126, 3.0, 0.8442, 3.0, 0.8442, 3.0, 1.126, 3.062, 1.126, 3.062, 0.8442, 3.062, 0.8442, 3.062, 1.126, 3.125, 1.126, 3.125, 0.8442, 3.125, 0.8442, 3.125, 1.126, 3.188, 1.126, 3.188, 0.8442, 3.188, 0.8442, 3.188, 1.126, 3.25, 1.126, 3.25, 0.8442, 3.25, 0.8442, 3.25, 1.126, 3.312, 1.126, 3.312, 0.8442, 3.312, 0.8442, 3.312, 1.126, 3.375, 1.126, 3.375, 0.8442, 3.375, 0.8442, 3.375, 1.126, 3.438, 1.126, 3.438, 0.8442, 3.438, 0.8442, 3.438, 1.126, 3.5, 1.126, 3.5, 0.8442, 3.5, 0.8442, 3.5, 1.126, 3.562, 1.126, 3.562, 0.8442, 3.562, 0.8442, 3.562, 1.126, 3.625, 1.126, 3.625, 0.8442, 3.625, 0.8442, 3.625, 1.126, 3.688, 1.126, 3.688, 0.8442, 3.688, 0.8442, 3.688, 1.126, 3.75, 1.126, 3.75, 0.8442, 3.75, 0.8442, 3.75, 1.126, 3.812, 1.126, 3.812, 0.8442, 3.812, 0.8442, 3.812, 1.126, 3.875, 1.126, 3.875, 0.8442, 3.875, 0.8442, 3.875, 1.126, 3.938, 1.126, 3.938, 0.8442, 3.938, 0.8442, 3.938, 1.126, 4.0, 1.126, 4.0, 0.8442, 4.0, 0.8442, 4.0, 1.126, 4.062, 1.126, 4.062, 0.8442, 4.062, 0.8442, 4.062, 1.126, 4.125, 1.126, 4.125, 0.8442, 4.125, 0.8442, 4.125, 1.126, 4.188, 1.126, 4.188, 0.8442, 4.188, 0.8442, 4.188, 1.126, 4.25, 1.126, 4.25, 0.8442, 4.25, 0.8442, 4.25, 1.126, 4.312, 1.126, 4.312, 0.8442, 4.312, 0.8442, 4.312, 1.126, 4.375, 1.126, 4.375, 0.8442, 4.375, 0.8442, 4.375, 1.126, 4.438, 1.126, 4.438, 0.8442, 4.438, 0.8442, 4.438, 1.126, 4.5, 1.126, 4.5, 0.8442, 4.5, 0.8442, 4.5, 1.126, 4.562, 1.126, 4.562, 0.8442, 4.562, 0.8442, 4.562, 1.126, 4.625, 1.126, 4.625, 0.8442, 4.625, 0.8442, 4.625, 1.126, 4.688, 1.126, 4.688, 0.8442, 4.688, 0.8442, 4.688, 1.126, 4.75, 1.126, 4.75, 0.8442, 4.75, 0.8442, 4.75, 1.126, 4.812, 1.126, 4.812, 0.8442, 4.812, 0.8442, 4.812, 1.126, 4.875, 1.126, 4.875, 0.8442, 4.875, 0.8442, 4.875, 1.126, 4.938, 1.126, 4.938, 0.8442, 4.938, 0.8442, 4.938, 1.126, 5.0, 1.126, 5.0, 0.8442, 5.0, 0.8442, 5.0, 1.126, 5.062, 1.126, 5.062, 0.8442, 5.062, 0.8442, 5.062, 1.126, 5.125, 1.126, 5.125, 0.8442, 5.125, 0.8442, 5.125, 1.126, 5.188, 1.126, 5.188, 0.8442, 5.188, 0.8442, 5.188, 1.126, 5.25, 1.126, 5.25, 0.8442, 5.25, 0.8442, 5.25, 1.126, 5.312, 1.126, 5.312, 0.8442, 5.312, 0.8442, 5.312, 1.126, 5.375, 1.126, 5.375, 0.8442, 5.375, 0.8442, 5.375, 1.126, 5.438, 1.126, 5.438, 0.8442, 5.438, 0.8442, 5.438, 1.126, 5.5, 1.126, 5.5, 0.8442, 5.5, 0.8442, 5.5, 1.126, 5.562, 1.126, 5.562, 0.8442, 5.562, 0.8442, 5.562, 1.126, 5.625, 1.126, 5.625, 0.8442, 5.625, 0.8442, 5.625, 1.126, 5.688, 1.126, 5.688, 0.8442, 5.688, 0.8442, 5.688, 1.126, 5.75, 1.126, 5.75, 0.8442, 5.75, 0.8442, 5.75, 1.126, 5.812, 1.126, 5.812, 0.8442, 5.812, 0.8442, 5.812, 1.126, 5.875, 1.126, 5.875, 0.8442, 5.875, 0.8442, 5.875, 1.126, 5.938, 1.126, 5.938, 0.8442, 5.938, 0.8442, 5.938, 1.126, 6.0, 1.126, 6.0, 0.8442, 6.0, 0.8442, 6.0, 1.126, 6.062, 1.126, 6.062, 0.8442, 6.062, 0.8442, 6.062, 1.126, 6.125, 1.126, 6.125, 0.8442, 6.125, 0.8442, 6.125, 1.126, 6.188, 1.126, 6.188, 0.8442, 6.188, 0.8442, 6.188, 1.126, 6.25, 1.126, 6.25, 0.8442, 6.25, 0.8442, 6.25, 1.126, 6.312, 1.126, 6.312, 0.8442, 6.312, 0.8442, 6.312, 1.126, 6.375, 1.126, 6.375, 0.8442, 6.375, 0.8442, 6.375, 1.126, 6.438, 1.126, 6.438, 0.8442, 6.438, 0.8442, 6.438, 1.126, 6.5, 1.126, 6.5, 0.8442, 6.5, 0.8442, 6.5, 1.126, 6.562, 1.126, 6.562, 0.8442, 6.562, 0.8442, 6.562, 1.126, 6.625, 1.126, 6.625, 0.8442, 6.625, 0.8442, 6.625, 1.126, 6.688, 1.126, 6.688, 0.8442, 6.688, 0.8442, 6.688, 1.126, 6.75, 1.126, 6.75, 0.8442, 6.75, 0.8442, 6.75, 1.126, 6.812, 1.126, 6.812, 0.8442, 6.812, 0.8442, 6.812, 1.126, 6.875, 1.126, 6.875, 0.8442, 6.875, 0.8442, 6.875, 1.126, 6.938, 1.126, 6.938, 0.8442, 6.938, 0.8442, 6.938, 1.126, 7.0, 1.126, 7.0, 0.8442, 7.0, 0.8442, 7.0, 1.126, 7.062, 1.126, 7.062, 0.8442, 7.062, 0.8442, 7.062, 1.126, 7.125, 1.126, 7.125, 0.8442, 7.125, 0.8442, 7.125, 1.126, 7.188, 1.126, 7.188, 0.8442, 7.188, 0.8442, 7.188, 1.126, 7.25, 1.126, 7.25, 0.8442, 7.25, 0.8442, 7.25, 1.126, 7.312, 1.126, 7.312, 0.8442, 7.312, 0.8442, 7.312, 1.126, 7.375, 1.126, 7.375, 0.8442, 7.375, 0.8442, 7.375, 1.126, 7.438, 1.126, 7.438, 0.8442, 7.438, 0.8442, 7.438, 1.126, 7.5, 1.126, 7.5, 0.8442, 7.5, 0.8442, 7.5, 1.126, 7.562, 1.126, 7.562, 0.8442, 7.562, 0.8442, 7.562, 1.126, 7.625, 1.126, 7.625, 0.8442, 7.625, 0.8442, 7.625, 1.126, 7.688, 1.126, 7.688, 0.8442, 7.688, 0.8442, 7.688, 1.126, 7.75, 1.126, 7.75, 0.8442, 7.75, 0.8442, 7.75, 1.126, 7.812, 1.126, 7.812, 0.8442, 7.812, 0.8442, 7.812, 1.126, 7.875, 1.126, 7.875, 0.8442, 7.875, 0.8442, 7.875, 1.126, 7.938, 1.126, 7.938, 0.8442, 7.938, 0.8442, 7.938, 1.126, 8.0, 1.126, 8.0, 0.8442, 8.0, 0.8442, 8.0, 1.126, 8.062, 1.126, 8.062, 0.8442, 8.062, 0.8442, 8.062, 1.126, 8.125, 1.126, 8.125, 0.8442, 8.125, 0.8442, 8.125, 1.126, 8.188, 1.126, 8.188, 0.8442, 8.188, 0.8442, 8.188, 1.126, 8.25, 1.126, 8.25, 0.8442, 8.25, 0.8442, 8.25, 1.126, 8.312, 1.126, 8.312, 0.8442, 8.312, 0.8442, 8.312, 1.126, 8.375, 1.126, 8.375, 0.8442, 8.375, 0.8442, 8.375, 1.126, 8.438, 1.126, 8.438, 0.8442, 8.438, 0.8442, 8.438, 1.126, 8.5, 1.126, 8.5, 0.8442, 8.5, 0.8442, 8.5, 1.126, 8.562, 1.126, 8.562, 0.8442, 8.562, 0.8442, 8.562, 1.126, 8.625, 1.126, 8.625, 0.8442, 8.625, 0.8442, 8.625, 1.126, 8.688, 1.126, 8.688, 0.8442, 8.688, 0.8442, 8.688, 1.126, 8.75, 1.126, 8.75, 0.8442, 8.75, 0.8442, 8.75, 1.126, 8.812, 1.126, 8.812, 0.8442, 8.812, 0.8442, 8.812, 1.126, 8.875, 1.126, 8.875, 0.8442, 8.875, 0.8442, 8.875, 1.126, 8.938, 1.126, 8.938, 0.8442, 8.938, 0.8442, 8.938, 1.126, 9.0, 0.8442, 0.0, 0.5628, 0.0625, 0.3417, 0.0625, 0.2814, 0.0625, 0.2814, 0.0625, 0.3417, 0.125, 0.3913, 0.125, 0.2814, 0.125, 0.2814, 0.125, 0.3913, 0.1875, 0.4852, 0.1875, 0.2814, 0.1875, 0.2814, 0.1875, 0.4852, 0.25, 0.5628, 0.25, 0.2814, 0.25, 0.2814, 0.25, 0.5628, 0.3125, 0.5628, 0.3125, 0.2814, 0.3125, 0.2814, 0.3125, 0.5628, 0.375, 0.5628, 0.375, 0.2814, 0.375, 0.2814, 0.375, 0.5628, 0.4375, 0.5628, 0.4375, 0.2814, 0.4375, 0.2814, 0.4375, 0.5628, 0.5, 0.5628, 0.5, 0.2814, 0.5, 0.2814, 0.5, 0.5628, 0.5625, 0.5628, 0.5625, 0.2814, 0.5625, 0.2814, 0.5625, 0.5628, 0.625, 0.5628, 0.625, 0.2814, 0.625, 0.2814, 0.625, 0.5628, 0.6875, 0.5628, 0.6875, 0.2814, 0.6875, 0.2814, 0.6875, 0.5628, 0.75, 0.5628, 0.75, 0.2814, 0.75, 0.2814, 0.75, 0.5628, 0.8125, 0.5628, 0.8125, 0.2814, 0.8125, 0.2814, 0.8125, 0.5628, 0.875, 0.5628, 0.875, 0.2814, 0.875, 0.2814, 0.875, 0.5628, 0.9375, 0.5628, 0.9375, 0.2814, 0.9375, 0.2814, 0.9375, 0.5628, 1.0, 0.5628, 1.0, 0.2814, 1.0, 0.2814, 1.0, 0.5628, 1.062, 0.5628, 1.062, 0.2814, 1.062, 0.2814, 1.062, 0.5628, 1.125, 0.5628, 1.125, 0.2814, 1.125, 0.2814, 1.125, 0.5628, 1.188, 0.5628, 1.188, 0.2814, 1.188, 0.2814, 1.188, 0.5628, 1.25, 0.5628, 1.25, 0.2814, 1.25, 0.2814, 1.25, 0.5628, 1.312, 0.5628, 1.312, 0.2814, 1.312, 0.2814, 1.312, 0.5628, 1.375, 0.5628, 1.375, 0.2814, 1.375, 0.2814, 1.375, 0.5628, 1.438, 0.5628, 1.438, 0.2814, 1.438, 0.2814, 1.438, 0.5628, 1.5, 0.5628, 1.5, 0.2814, 1.5, 0.2814, 1.5, 0.5628, 1.562, 0.5628, 1.562, 0.2814, 1.562, 0.2814, 1.562, 0.5628, 1.625, 0.5628, 1.625, 0.2814, 1.625, 0.2814, 1.625, 0.5628, 1.688, 0.5628, 1.688, 0.2814, 1.688, 0.2814, 1.688, 0.5628, 1.75, 0.5628, 1.75, 0.2814, 1.75, 0.2814, 1.75, 0.5628, 1.812, 0.5628, 1.812, 0.2814, 1.812, 0.2814, 1.812, 0.5628, 1.875, 0.5628, 1.875, 0.2814, 1.875, 0.2814, 1.875, 0.5628, 1.938, 0.5628, 1.938, 0.2814, 1.938, 0.2814, 1.938, 0.5628, 2.0, 0.5628, 2.0, 0.2814, 2.0, 0.2814, 2.0, 0.5628, 2.062, 0.5628, 2.062, 0.2814, 2.062, 0.2814, 2.062, 0.5628, 2.125, 0.5628, 2.125, 0.2814, 2.125, 0.2814, 2.125, 0.5628, 2.188, 0.5628, 2.188, 0.2814, 2.188, 0.2814, 2.188, 0.5628, 2.25, 0.5628, 2.25, 0.2814, 2.25, 0.2814, 2.25, 0.5628, 2.312, 0.5628, 2.312, 0.2814, 2.312, 0.2814, 2.312, 0.5628, 2.375, 0.5628, 2.375, 0.2814, 2.375, 0.2814, 2.375, 0.5628, 2.438, 0.5628, 2.438, 0.2814, 2.438, 0.2814, 2.438, 0.5628, 2.5, 0.5628, 2.5, 0.2814, 2.5, 0.2814, 2.5, 0.5628, 2.562, 0.5628, 2.562, 0.2814, 2.562, 0.2814, 2.562, 0.5628, 2.625, 0.5628, 2.625, 0.2814, 2.625, 0.2814, 2.625, 0.5628, 2.688, 0.5628, 2.688, 0.2814, 2.688, 0.2814, 2.688, 0.5628, 2.75, 0.5628, 2.75, 0.2814, 2.75, 0.2814, 2.75, 0.5628, 2.812, 0.5628, 2.812, 0.2814, 2.812, 0.2814, 2.812, 0.5628, 2.875, 0.5628, 2.875, 0.2814, 2.875, 0.2814, 2.875, 0.5628, 2.938, 0.5628, 2.938, 0.2814, 2.938, 0.2814, 2.938, 0.5628, 3.0, 0.5628, 3.0, 0.2814, 3.0, 0.2814, 3.0, 0.5628, 3.062, 0.5628, 3.062, 0.2814, 3.062, 0.2814, 3.062, 0.5628, 3.125, 0.5628, 3.125, 0.2814, 3.125, 0.2814, 3.125, 0.5628, 3.188, 0.5628, 3.188, 0.2814, 3.188, 0.2814, 3.188, 0.5628, 3.25, 0.5628, 3.25, 0.2814, 3.25, 0.2814, 3.25, 0.5628, 3.312, 0.5628, 3.312, 0.2814, 3.312, 0.2814, 3.312, 0.5628, 3.375, 0.5628, 3.375, 0.2814, 3.375, 0.2814, 3.375, 0.5628, 3.438, 0.5628, 3.438, 0.2814, 3.438, 0.2814, 3.438, 0.5628, 3.5, 0.5628, 3.5, 0.2814, 3.5, 0.2814, 3.5, 0.5628, 3.562, 0.5628, 3.562, 0.2814, 3.562, 0.2814, 3.562, 0.5628, 3.625, 0.5628, 3.625, 0.2814, 3.625, 0.2814, 3.625, 0.5628, 3.688, 0.5628, 3.688, 0.2814, 3.688, 0.2814, 3.688, 0.5628, 3.75, 0.5628, 3.75, 0.2814, 3.75, 0.2814, 3.75, 0.5628, 3.812, 0.5628, 3.812, 0.2814, 3.812, 0.2814, 3.812, 0.5628, 3.875, 0.5628, 3.875, 0.2814, 3.875, 0.2814, 3.875, 0.5628, 3.938, 0.5628, 3.938, 0.2814, 3.938, 0.2814, 3.938, 0.5628, 4.0, 0.5628, 4.0, 0.2814, 4.0, 0.2814, 4.0, 0.5628, 4.062, 0.5628, 4.062, 0.2814, 4.062, 0.2814, 4.062, 0.5628, 4.125, 0.5628, 4.125, 0.2814, 4.125, 0.2814, 4.125, 0.5628, 4.188, 0.5628, 4.188, 0.2814, 4.188, 0.2814, 4.188, 0.5628, 4.25, 0.5628, 4.25, 0.2814, 4.25, 0.2814, 4.25, 0.5628, 4.312, 0.5628, 4.312, 0.2814, 4.312, 0.2814, 4.312, 0.5628, 4.375, 0.5628, 4.375, 0.2814, 4.375, 0.2814, 4.375, 0.5628, 4.438, 0.5628, 4.438, 0.2814, 4.438, 0.2814, 4.438, 0.5628, 4.5, 0.5628, 4.5, 0.2814, 4.5, 0.2814, 4.5, 0.5628, 4.562, 0.5628, 4.562, 0.2814, 4.562, 0.2814, 4.562, 0.5628, 4.625, 0.5628, 4.625, 0.2814, 4.625, 0.2814, 4.625, 0.5628, 4.688, 0.5628, 4.688, 0.2814, 4.688, 0.2814, 4.688, 0.5628, 4.75, 0.5628, 4.75, 0.2814, 4.75, 0.2814, 4.75, 0.5628, 4.812, 0.5628, 4.812, 0.2814, 4.812, 0.2814, 4.812, 0.5628, 4.875, 0.5628, 4.875, 0.2814, 4.875, 0.2814, 4.875, 0.5628, 4.938, 0.5628, 4.938, 0.2814, 4.938, 0.2814, 4.938, 0.5628, 5.0, 0.5628, 5.0, 0.2814, 5.0, 0.2814, 5.0, 0.5628, 5.062, 0.5628, 5.062, 0.2814, 5.062, 0.2814, 5.062, 0.5628, 5.125, 0.5628, 5.125, 0.2814, 5.125, 0.2814, 5.125, 0.5628, 5.188, 0.5628, 5.188, 0.2814, 5.188, 0.2814, 5.188, 0.5628, 5.25, 0.5628, 5.25, 0.2814, 5.25, 0.2814, 5.25, 0.5628, 5.312, 0.5628, 5.312, 0.2814, 5.312, 0.2814, 5.312, 0.5628, 5.375, 0.5628, 5.375, 0.2814, 5.375, 0.2814, 5.375, 0.5628, 5.438, 0.5628, 5.438, 0.2814, 5.438, 0.2814, 5.438, 0.5628, 5.5, 0.5628, 5.5, 0.2814, 5.5, 0.2814, 5.5, 0.5628, 5.562, 0.5628, 5.562, 0.2814, 5.562, 0.2814, 5.562, 0.5628, 5.625, 0.5628, 5.625, 0.2814, 5.625, 0.2814, 5.625, 0.5628, 5.688, 0.5628, 5.688, 0.2814, 5.688, 0.2814, 5.688, 0.5628, 5.75, 0.5628, 5.75, 0.2814, 5.75, 0.2814, 5.75, 0.5628, 5.812, 0.5628, 5.812, 0.2814, 5.812, 0.2814, 5.812, 0.5628, 5.875, 0.5628, 5.875, 0.2814, 5.875, 0.2814, 5.875, 0.5628, 5.938, 0.5628, 5.938, 0.2814, 5.938, 0.2814, 5.938, 0.5628, 6.0, 0.5628, 6.0, 0.2814, 6.0, 0.2814, 6.0, 0.5628, 6.062, 0.5628, 6.062, 0.2814, 6.062, 0.2814, 6.062, 0.5628, 6.125, 0.5628, 6.125, 0.2814, 6.125, 0.2814, 6.125, 0.5628, 6.188, 0.5628, 6.188, 0.2814, 6.188, 0.2814, 6.188, 0.5628, 6.25, 0.5628, 6.25, 0.2814, 6.25, 0.2814, 6.25, 0.5628, 6.312, 0.5628, 6.312, 0.2814, 6.312, 0.2814, 6.312, 0.5628, 6.375, 0.5628, 6.375, 0.2814, 6.375, 0.2814, 6.375, 0.5628, 6.438, 0.5628, 6.438, 0.2814, 6.438, 0.2814, 6.438, 0.5628, 6.5, 0.5628, 6.5, 0.2814, 6.5, 0.2814, 6.5, 0.5628, 6.562, 0.5628, 6.562, 0.2814, 6.562, 0.2814, 6.562, 0.5628, 6.625, 0.5628, 6.625, 0.2814, 6.625, 0.2814, 6.625, 0.5628, 6.688, 0.5628, 6.688, 0.2814, 6.688, 0.2814, 6.688, 0.5628, 6.75, 0.5628, 6.75, 0.2814, 6.75, 0.2814, 6.75, 0.5628, 6.812, 0.5628, 6.812, 0.2814, 6.812, 0.2814, 6.812, 0.5628, 6.875, 0.5628, 6.875, 0.2814, 6.875, 0.2814, 6.875, 0.5628, 6.938, 0.5628, 6.938, 0.2814, 6.938, 0.2814, 6.938, 0.5628, 7.0, 0.5628, 7.0, 0.2814, 7.0, 0.2814, 7.0, 0.5628, 7.062, 0.5628, 7.062, 0.2814, 7.062, 0.2814, 7.062, 0.5628, 7.125, 0.5628, 7.125, 0.2814, 7.125, 0.2814, 7.125, 0.5628, 7.188, 0.5628, 7.188, 0.2814, 7.188, 0.2814, 7.188, 0.5628, 7.25, 0.5628, 7.25, 0.2814, 7.25, 0.2814, 7.25, 0.5628, 7.312, 0.5628, 7.312, 0.2814, 7.312, 0.2814, 7.312, 0.5628, 7.375, 0.5628, 7.375, 0.2814, 7.375, 0.2814, 7.375, 0.5628, 7.438, 0.5628, 7.438, 0.2814, 7.438, 0.2814, 7.438, 0.5628, 7.5, 0.5628, 7.5, 0.2814, 7.5, 0.2814, 7.5, 0.5628, 7.562, 0.5628, 7.562, 0.2814, 7.562, 0.2814, 7.562, 0.5628, 7.625, 0.5628, 7.625, 0.2814, 7.625, 0.2814, 7.625, 0.5628, 7.688, 0.5628, 7.688, 0.2814, 7.688, 0.2814, 7.688, 0.5628, 7.75, 0.5628, 7.75, 0.2814, 7.75, 0.2814, 7.75, 0.5628, 7.812, 0.5628, 7.812, 0.2814, 7.812, 0.2814, 7.812, 0.5628, 7.875, 0.5628, 7.875, 0.2814, 7.875, 0.2814, 7.875, 0.5628, 7.938, 0.5628, 7.938, 0.2814, 7.938, 0.2814, 7.938, 0.5628, 8.0, 0.5628, 8.0, 0.2814, 8.0, 0.2814, 8.0, 0.5628, 8.062, 0.5628, 8.062, 0.2814, 8.062, 0.2814, 8.062, 0.5628, 8.125, 0.5628, 8.125, 0.2814, 8.125, 0.2814, 8.125, 0.5628, 8.188, 0.5628, 8.188, 0.2814, 8.188, 0.2814, 8.188, 0.5628, 8.25, 0.5628, 8.25, 0.2814, 8.25, 0.2814, 8.25, 0.5628, 8.312, 0.5628, 8.312, 0.2814, 8.312, 0.2814, 8.312, 0.5628, 8.375, 0.5628, 8.375, 0.2814, 8.375, 0.2814, 8.375, 0.5628, 8.438, 0.5628, 8.438, 0.2814, 8.438, 0.2814, 8.438, 0.5628, 8.5, 0.5628, 8.5, 0.2814, 8.5, 0.2814, 8.5, 0.5628, 8.562, 0.5628, 8.562, 0.2814, 8.562, 0.2814, 8.562, 0.5628, 8.625, 0.5628, 8.625, 0.2814, 8.625, 0.2814, 8.625, 0.5628, 8.688, 0.5628, 8.688, 0.2814, 8.688, 0.2814, 8.688, 0.5628, 8.75, 0.5628, 8.75, 0.2814, 8.75, 0.2814, 8.75, 0.5628, 8.812, 0.6235, 8.812, 0.2814, 8.812, 0.2814, 8.812, 0.6235, 8.875, 0.6512, 8.875, 0.2814, 8.875, 0.2814, 8.875, 0.6512, 8.938, 0.7203, 8.938, 0.2814, 8.938, 0.2814, 8.938, 0.7203, 9.0, 0.2814, 0.0, 0.8442, 0.0625, 0.8442, 0.0625, 0.3417, 0.0625, 0.3417, 0.0625, 0.8442, 0.125, 0.8442, 0.125, 0.3913, 0.125, 0.3913, 0.125, 0.8442, 0.1875, 0.8442, 0.1875, 0.4852, 0.1875, 0.4852, 0.1875, 0.8442, 0.25, 0.8442, 0.25, 0.5628, 0.25, 0.5628, 0.25, 0.8442, 0.3125, 0.8442, 0.3125, 0.5628, 0.3125, 0.5628, 0.3125, 0.8442, 0.375, 0.8442, 0.375, 0.5628, 0.375, 0.5628, 0.375, 0.8442, 0.4375, 0.8442, 0.4375, 0.5628, 0.4375, 0.5628, 0.4375, 0.8442, 0.5, 0.8442, 0.5, 0.5628, 0.5, 0.5628, 0.5, 0.8442, 0.5625, 0.8442, 0.5625, 0.5628, 0.5625, 0.5628, 0.5625, 0.8442, 0.625, 0.8442, 0.625, 0.5628, 0.625, 0.5628, 0.625, 0.8442, 0.6875, 0.8442, 0.6875, 0.5628, 0.6875, 0.5628, 0.6875, 0.8442, 0.75, 0.8442, 0.75, 0.5628, 0.75, 0.5628, 0.75, 0.8442, 0.8125, 0.8442, 0.8125, 0.5628, 0.8125, 0.5628, 0.8125, 0.8442, 0.875, 0.8442, 0.875, 0.5628, 0.875, 0.5628, 0.875, 0.8442, 0.9375, 0.8442, 0.9375, 0.5628, 0.9375, 0.5628, 0.9375, 0.8442, 1.0, 0.8442, 1.0, 0.5628, 1.0, 0.5628, 1.0, 0.8442, 1.062, 0.8442, 1.062, 0.5628, 1.062, 0.5628, 1.062, 0.8442, 1.125, 0.8442, 1.125, 0.5628, 1.125, 0.5628, 1.125, 0.8442, 1.188, 0.8442, 1.188, 0.5628, 1.188, 0.5628, 1.188, 0.8442, 1.25, 0.8442, 1.25, 0.5628, 1.25, 0.5628, 1.25, 0.8442, 1.312, 0.8442, 1.312, 0.5628, 1.312, 0.5628, 1.312, 0.8442, 1.375, 0.8442, 1.375, 0.5628, 1.375, 0.5628, 1.375, 0.8442, 1.438, 0.8442, 1.438, 0.5628, 1.438, 0.5628, 1.438, 0.8442, 1.5, 0.8442, 1.5, 0.5628, 1.5, 0.5628, 1.5, 0.8442, 1.562, 0.8442, 1.562, 0.5628, 1.562, 0.5628, 1.562, 0.8442, 1.625, 0.8442, 1.625, 0.5628, 1.625, 0.5628, 1.625, 0.8442, 1.688, 0.8442, 1.688, 0.5628, 1.688, 0.5628, 1.688, 0.8442, 1.75, 0.8442, 1.75, 0.5628, 1.75, 0.5628, 1.75, 0.8442, 1.812, 0.8442, 1.812, 0.5628, 1.812, 0.5628, 1.812, 0.8442, 1.875, 0.8442, 1.875, 0.5628, 1.875, 0.5628, 1.875, 0.8442, 1.938, 0.8442, 1.938, 0.5628, 1.938, 0.5628, 1.938, 0.8442, 2.0, 0.8442, 2.0, 0.5628, 2.0, 0.5628, 2.0, 0.8442, 2.062, 0.8442, 2.062, 0.5628, 2.062, 0.5628, 2.062, 0.8442, 2.125, 0.8442, 2.125, 0.5628, 2.125, 0.5628, 2.125, 0.8442, 2.188, 0.8442, 2.188, 0.5628, 2.188, 0.5628, 2.188, 0.8442, 2.25, 0.8442, 2.25, 0.5628, 2.25, 0.5628, 2.25, 0.8442, 2.312, 0.8442, 2.312, 0.5628, 2.312, 0.5628, 2.312, 0.8442, 2.375, 0.8442, 2.375, 0.5628, 2.375, 0.5628, 2.375, 0.8442, 2.438, 0.8442, 2.438, 0.5628, 2.438, 0.5628, 2.438, 0.8442, 2.5, 0.8442, 2.5, 0.5628, 2.5, 0.5628, 2.5, 0.8442, 2.562, 0.8442, 2.562, 0.5628, 2.562, 0.5628, 2.562, 0.8442, 2.625, 0.8442, 2.625, 0.5628, 2.625, 0.5628, 2.625, 0.8442, 2.688, 0.8442, 2.688, 0.5628, 2.688, 0.5628, 2.688, 0.8442, 2.75, 0.8442, 2.75, 0.5628, 2.75, 0.5628, 2.75, 0.8442, 2.812, 0.8442, 2.812, 0.5628, 2.812, 0.5628, 2.812, 0.8442, 2.875, 0.8442, 2.875, 0.5628, 2.875, 0.5628, 2.875, 0.8442, 2.938, 0.8442, 2.938, 0.5628, 2.938, 0.5628, 2.938, 0.8442, 3.0, 0.8442, 3.0, 0.5628, 3.0, 0.5628, 3.0, 0.8442, 3.062, 0.8442, 3.062, 0.5628, 3.062, 0.5628, 3.062, 0.8442, 3.125, 0.8442, 3.125, 0.5628, 3.125, 0.5628, 3.125, 0.8442, 3.188, 0.8442, 3.188, 0.5628, 3.188, 0.5628, 3.188, 0.8442, 3.25, 0.8442, 3.25, 0.5628, 3.25, 0.5628, 3.25, 0.8442, 3.312, 0.8442, 3.312, 0.5628, 3.312, 0.5628, 3.312, 0.8442, 3.375, 0.8442, 3.375, 0.5628, 3.375, 0.5628, 3.375, 0.8442, 3.438, 0.8442, 3.438, 0.5628, 3.438, 0.5628, 3.438, 0.8442, 3.5, 0.8442, 3.5, 0.5628, 3.5, 0.5628, 3.5, 0.8442, 3.562, 0.8442, 3.562, 0.5628, 3.562, 0.5628, 3.562, 0.8442, 3.625, 0.8442, 3.625, 0.5628, 3.625, 0.5628, 3.625, 0.8442, 3.688, 0.8442, 3.688, 0.5628, 3.688, 0.5628, 3.688, 0.8442, 3.75, 0.8442, 3.75, 0.5628, 3.75, 0.5628, 3.75, 0.8442, 3.812, 0.8442, 3.812, 0.5628, 3.812, 0.5628, 3.812, 0.8442, 3.875, 0.8442, 3.875, 0.5628, 3.875, 0.5628, 3.875, 0.8442, 3.938, 0.8442, 3.938, 0.5628, 3.938, 0.5628, 3.938, 0.8442, 4.0, 0.8442, 4.0, 0.5628, 4.0, 0.5628, 4.0, 0.8442, 4.062, 0.8442, 4.062, 0.5628, 4.062, 0.5628, 4.062, 0.8442, 4.125, 0.8442, 4.125, 0.5628, 4.125, 0.5628, 4.125, 0.8442, 4.188, 0.8442, 4.188, 0.5628, 4.188, 0.5628, 4.188, 0.8442, 4.25, 0.8442, 4.25, 0.5628, 4.25, 0.5628, 4.25, 0.8442, 4.312, 0.8442, 4.312, 0.5628, 4.312, 0.5628, 4.312, 0.8442, 4.375, 0.8442, 4.375, 0.5628, 4.375, 0.5628, 4.375, 0.8442, 4.438, 0.8442, 4.438, 0.5628, 4.438, 0.5628, 4.438, 0.8442, 4.5, 0.8442, 4.5, 0.5628, 4.5, 0.5628, 4.5, 0.8442, 4.562, 0.8442, 4.562, 0.5628, 4.562, 0.5628, 4.562, 0.8442, 4.625, 0.8442, 4.625, 0.5628, 4.625, 0.5628, 4.625, 0.8442, 4.688, 0.8442, 4.688, 0.5628, 4.688, 0.5628, 4.688, 0.8442, 4.75, 0.8442, 4.75, 0.5628, 4.75, 0.5628, 4.75, 0.8442, 4.812, 0.8442, 4.812, 0.5628, 4.812, 0.5628, 4.812, 0.8442, 4.875, 0.8442, 4.875, 0.5628, 4.875, 0.5628, 4.875, 0.8442, 4.938, 0.8442, 4.938, 0.5628, 4.938, 0.5628, 4.938, 0.8442, 5.0, 0.8442, 5.0, 0.5628, 5.0, 0.5628, 5.0, 0.8442, 5.062, 0.8442, 5.062, 0.5628, 5.062, 0.5628, 5.062, 0.8442, 5.125, 0.8442, 5.125, 0.5628, 5.125, 0.5628, 5.125, 0.8442, 5.188, 0.8442, 5.188, 0.5628, 5.188, 0.5628, 5.188, 0.8442, 5.25, 0.8442, 5.25, 0.5628, 5.25, 0.5628, 5.25, 0.8442, 5.312, 0.8442, 5.312, 0.5628, 5.312, 0.5628, 5.312, 0.8442, 5.375, 0.8442, 5.375, 0.5628, 5.375, 0.5628, 5.375, 0.8442, 5.438, 0.8442, 5.438, 0.5628, 5.438, 0.5628, 5.438, 0.8442, 5.5, 0.8442, 5.5, 0.5628, 5.5, 0.5628, 5.5, 0.8442, 5.562, 0.8442, 5.562, 0.5628, 5.562, 0.5628, 5.562, 0.8442, 5.625, 0.8442, 5.625, 0.5628, 5.625, 0.5628, 5.625, 0.8442, 5.688, 0.8442, 5.688, 0.5628, 5.688, 0.5628, 5.688, 0.8442, 5.75, 0.8442, 5.75, 0.5628, 5.75, 0.5628, 5.75, 0.8442, 5.812, 0.8442, 5.812, 0.5628, 5.812, 0.5628, 5.812, 0.8442, 5.875, 0.8442, 5.875, 0.5628, 5.875, 0.5628, 5.875, 0.8442, 5.938, 0.8442, 5.938, 0.5628, 5.938, 0.5628, 5.938, 0.8442, 6.0, 0.8442, 6.0, 0.5628, 6.0, 0.5628, 6.0, 0.8442, 6.062, 0.8442, 6.062, 0.5628, 6.062, 0.5628, 6.062, 0.8442, 6.125, 0.8442, 6.125, 0.5628, 6.125, 0.5628, 6.125, 0.8442, 6.188, 0.8442, 6.188, 0.5628, 6.188, 0.5628, 6.188, 0.8442, 6.25, 0.8442, 6.25, 0.5628, 6.25, 0.5628, 6.25, 0.8442, 6.312, 0.8442, 6.312, 0.5628, 6.312, 0.5628, 6.312, 0.8442, 6.375, 0.8442, 6.375, 0.5628, 6.375, 0.5628, 6.375, 0.8442, 6.438, 0.8442, 6.438, 0.5628, 6.438, 0.5628, 6.438, 0.8442, 6.5, 0.8442, 6.5, 0.5628, 6.5, 0.5628, 6.5, 0.8442, 6.562, 0.8442, 6.562, 0.5628, 6.562, 0.5628, 6.562, 0.8442, 6.625, 0.8442, 6.625, 0.5628, 6.625, 0.5628, 6.625, 0.8442, 6.688, 0.8442, 6.688, 0.5628, 6.688, 0.5628, 6.688, 0.8442, 6.75, 0.8442, 6.75, 0.5628, 6.75, 0.5628, 6.75, 0.8442, 6.812, 0.8442, 6.812, 0.5628, 6.812, 0.5628, 6.812, 0.8442, 6.875, 0.8442, 6.875, 0.5628, 6.875, 0.5628, 6.875, 0.8442, 6.938, 0.8442, 6.938, 0.5628, 6.938, 0.5628, 6.938, 0.8442, 7.0, 0.8442, 7.0, 0.5628, 7.0, 0.5628, 7.0, 0.8442, 7.062, 0.8442, 7.062, 0.5628, 7.062, 0.5628, 7.062, 0.8442, 7.125, 0.8442, 7.125, 0.5628, 7.125, 0.5628, 7.125, 0.8442, 7.188, 0.8442, 7.188, 0.5628, 7.188, 0.5628, 7.188, 0.8442, 7.25, 0.8442, 7.25, 0.5628, 7.25, 0.5628, 7.25, 0.8442, 7.312, 0.8442, 7.312, 0.5628, 7.312, 0.5628, 7.312, 0.8442, 7.375, 0.8442, 7.375, 0.5628, 7.375, 0.5628, 7.375, 0.8442, 7.438, 0.8442, 7.438, 0.5628, 7.438, 0.5628, 7.438, 0.8442, 7.5, 0.8442, 7.5, 0.5628, 7.5, 0.5628, 7.5, 0.8442, 7.562, 0.8442, 7.562, 0.5628, 7.562, 0.5628, 7.562, 0.8442, 7.625, 0.8442, 7.625, 0.5628, 7.625, 0.5628, 7.625, 0.8442, 7.688, 0.8442, 7.688, 0.5628, 7.688, 0.5628, 7.688, 0.8442, 7.75, 0.8442, 7.75, 0.5628, 7.75, 0.5628, 7.75, 0.8442, 7.812, 0.8442, 7.812, 0.5628, 7.812, 0.5628, 7.812, 0.8442, 7.875, 0.8442, 7.875, 0.5628, 7.875, 0.5628, 7.875, 0.8442, 7.938, 0.8442, 7.938, 0.5628, 7.938, 0.5628, 7.938, 0.8442, 8.0, 0.8442, 8.0, 0.5628, 8.0, 0.5628, 8.0, 0.8442, 8.062, 0.8442, 8.062, 0.5628, 8.062, 0.5628, 8.062, 0.8442, 8.125, 0.8442, 8.125, 0.5628, 8.125, 0.5628, 8.125, 0.8442, 8.188, 0.8442, 8.188, 0.5628, 8.188, 0.5628, 8.188, 0.8442, 8.25, 0.8442, 8.25, 0.5628, 8.25, 0.5628, 8.25, 0.8442, 8.312, 0.8442, 8.312, 0.5628, 8.312, 0.5628, 8.312, 0.8442, 8.375, 0.8442, 8.375, 0.5628, 8.375, 0.5628, 8.375, 0.8442, 8.438, 0.8442, 8.438, 0.5628, 8.438, 0.5628, 8.438, 0.8442, 8.5, 0.8442, 8.5, 0.5628, 8.5, 0.5628, 8.5, 0.8442, 8.562, 0.8442, 8.562, 0.5628, 8.562, 0.5628, 8.562, 0.8442, 8.625, 0.8442, 8.625, 0.5628, 8.625, 0.5628, 8.625, 0.8442, 8.688, 0.8442, 8.688, 0.5628, 8.688, 0.5628, 8.688, 0.8442, 8.75, 0.8442, 8.75, 0.5628, 8.75, 0.5628, 8.75, 0.8442, 8.812, 0.8442, 8.812, 0.6235, 8.812, 0.6235, 8.812, 0.8442, 8.875, 0.8442, 8.875, 0.6512, 8.875, 0.6512, 8.875, 0.8442, 8.938, 0.8442, 8.938, 0.7203, 8.938, 0.7203, 8.938, 0.8442, 9.0, 0.5628, 0.0, 0.2814, 0.0625, 0.2814, 0.0625, 0.0, 0.0625, 0.0, 0.0625, 0.2814, 0.125, 0.2814, 0.125, 0.0, 0.125, 0.0, 0.125, 0.2814, 0.1875, 0.2814, 0.1875, 0.0, 0.1875, 0.0, 0.1875, 0.2814, 0.25, 0.2814, 0.25, 0.0, 0.25, 0.0, 0.25, 0.2814, 0.3125, 0.2814, 0.3125, 0.0, 0.3125, 0.0, 0.3125, 0.2814, 0.375, 0.2814, 0.375, 0.0, 0.375, 0.0, 0.375, 0.2814, 0.4375, 0.2814, 0.4375, 0.0, 0.4375, 0.0, 0.4375, 0.2814, 0.5, 0.2814, 0.5, 0.0, 0.5, 0.0, 0.5, 0.2814, 0.5625, 0.2814, 0.5625, 0.0, 0.5625, 0.0, 0.5625, 0.2814, 0.625, 0.2814, 0.625, 0.0, 0.625, 0.0, 0.625, 0.2814, 0.6875, 0.2814, 0.6875, 0.0, 0.6875, 0.0, 0.6875, 0.2814, 0.75, 0.2814, 0.75, 0.0, 0.75, 0.0, 0.75, 0.2814, 0.8125, 0.2814, 0.8125, 0.0, 0.8125, 0.0, 0.8125, 0.2814, 0.875, 0.2814, 0.875, 0.0, 0.875, 0.0, 0.875, 0.2814, 0.9375, 0.2814, 0.9375, 0.0, 0.9375, 0.0, 0.9375, 0.2814, 1.0, 0.2814, 1.0, 0.0, 1.0, 0.0, 1.0, 0.2814, 1.062, 0.2814, 1.062, 0.0, 1.062, 0.0, 1.062, 0.2814, 1.125, 0.2814, 1.125, 0.0, 1.125, 0.0, 1.125, 0.2814, 1.188, 0.2814, 1.188, 0.0, 1.188, 0.0, 1.188, 0.2814, 1.25, 0.2814, 1.25, 0.0, 1.25, 0.0, 1.25, 0.2814, 1.312, 0.2814, 1.312, 0.0, 1.312, 0.0, 1.312, 0.2814, 1.375, 0.2814, 1.375, 0.0, 1.375, 0.0, 1.375, 0.2814, 1.438, 0.2814, 1.438, 0.0, 1.438, 0.0, 1.438, 0.2814, 1.5, 0.2814, 1.5, 0.0, 1.5, 0.0, 1.5, 0.2814, 1.562, 0.2814, 1.562, 0.0, 1.562, 0.0, 1.562, 0.2814, 1.625, 0.2814, 1.625, 0.0, 1.625, 0.0, 1.625, 0.2814, 1.688, 0.2814, 1.688, 0.0, 1.688, 0.0, 1.688, 0.2814, 1.75, 0.2814, 1.75, 0.0, 1.75, 0.0, 1.75, 0.2814, 1.812, 0.2814, 1.812, 0.0, 1.812, 0.0, 1.812, 0.2814, 1.875, 0.2814, 1.875, 0.0, 1.875, 0.0, 1.875, 0.2814, 1.938, 0.2814, 1.938, 0.0, 1.938, 0.0, 1.938, 0.2814, 2.0, 0.2814, 2.0, 0.0, 2.0, 0.0, 2.0, 0.2814, 2.062, 0.2814, 2.062, 0.0, 2.062, 0.0, 2.062, 0.2814, 2.125, 0.2814, 2.125, 0.0, 2.125, 0.0, 2.125, 0.2814, 2.188, 0.2814, 2.188, 0.0, 2.188, 0.0, 2.188, 0.2814, 2.25, 0.2814, 2.25, 0.0, 2.25, 0.0, 2.25, 0.2814, 2.312, 0.2814, 2.312, 0.0, 2.312, 0.0, 2.312, 0.2814, 2.375, 0.2814, 2.375, 0.0, 2.375, 0.0, 2.375, 0.2814, 2.438, 0.2814, 2.438, 0.0, 2.438, 0.0, 2.438, 0.2814, 2.5, 0.2814, 2.5, 0.0, 2.5, 0.0, 2.5, 0.2814, 2.562, 0.2814, 2.562, 0.0, 2.562, 0.0, 2.562, 0.2814, 2.625, 0.2814, 2.625, 0.0, 2.625, 0.0, 2.625, 0.2814, 2.688, 0.2814, 2.688, 0.0, 2.688, 0.0, 2.688, 0.2814, 2.75, 0.2814, 2.75, 0.0, 2.75, 0.0, 2.75, 0.2814, 2.812, 0.2814, 2.812, 0.0, 2.812, 0.0, 2.812, 0.2814, 2.875, 0.2814, 2.875, 0.0, 2.875, 0.0, 2.875, 0.2814, 2.938, 0.2814, 2.938, 0.0, 2.938, 0.0, 2.938, 0.2814, 3.0, 0.2814, 3.0, 0.0, 3.0, 0.0, 3.0, 0.2814, 3.062, 0.2814, 3.062, 0.0, 3.062, 0.0, 3.062, 0.2814, 3.125, 0.2814, 3.125, 0.0, 3.125, 0.0, 3.125, 0.2814, 3.188, 0.2814, 3.188, 0.0, 3.188, 0.0, 3.188, 0.2814, 3.25, 0.2814, 3.25, 0.0, 3.25, 0.0, 3.25, 0.2814, 3.312, 0.2814, 3.312, 0.0, 3.312, 0.0, 3.312, 0.2814, 3.375, 0.2814, 3.375, 0.0, 3.375, 0.0, 3.375, 0.2814, 3.438, 0.2814, 3.438, 0.0, 3.438, 0.0, 3.438, 0.2814, 3.5, 0.2814, 3.5, 0.0, 3.5, 0.0, 3.5, 0.2814, 3.562, 0.2814, 3.562, 0.0, 3.562, 0.0, 3.562, 0.2814, 3.625, 0.2814, 3.625, 0.0, 3.625, 0.0, 3.625, 0.2814, 3.688, 0.2814, 3.688, 0.0, 3.688, 0.0, 3.688, 0.2814, 3.75, 0.2814, 3.75, 0.0, 3.75, 0.0, 3.75, 0.2814, 3.812, 0.2814, 3.812, 0.0, 3.812, 0.0, 3.812, 0.2814, 3.875, 0.2814, 3.875, 0.0, 3.875, 0.0, 3.875, 0.2814, 3.938, 0.2814, 3.938, 0.0, 3.938, 0.0, 3.938, 0.2814, 4.0, 0.2814, 4.0, 0.0, 4.0, 0.0, 4.0, 0.2814, 4.062, 0.2814, 4.062, 0.0, 4.062, 0.0, 4.062, 0.2814, 4.125, 0.2814, 4.125, 0.0, 4.125, 0.0, 4.125, 0.2814, 4.188, 0.2814, 4.188, 0.0, 4.188, 0.0, 4.188, 0.2814, 4.25, 0.2814, 4.25, 0.0, 4.25, 0.0, 4.25, 0.2814, 4.312, 0.2814, 4.312, 0.0, 4.312, 0.0, 4.312, 0.2814, 4.375, 0.2814, 4.375, 0.0, 4.375, 0.0, 4.375, 0.2814, 4.438, 0.2814, 4.438, 0.0, 4.438, 0.0, 4.438, 0.2814, 4.5, 0.2814, 4.5, 0.0, 4.5, 0.0, 4.5, 0.2814, 4.562, 0.2814, 4.562, 0.0, 4.562, 0.0, 4.562, 0.2814, 4.625, 0.2814, 4.625, 0.0, 4.625, 0.0, 4.625, 0.2814, 4.688, 0.2814, 4.688, 0.0, 4.688, 0.0, 4.688, 0.2814, 4.75, 0.2814, 4.75, 0.0, 4.75, 0.0, 4.75, 0.2814, 4.812, 0.2814, 4.812, 0.0, 4.812, 0.0, 4.812, 0.2814, 4.875, 0.2814, 4.875, 0.0, 4.875, 0.0, 4.875, 0.2814, 4.938, 0.2814, 4.938, 0.0, 4.938, 0.0, 4.938, 0.2814, 5.0, 0.2814, 5.0, 0.0, 5.0, 0.0, 5.0, 0.2814, 5.062, 0.2814, 5.062, 0.0, 5.062, 0.0, 5.062, 0.2814, 5.125, 0.2814, 5.125, 0.0, 5.125, 0.0, 5.125, 0.2814, 5.188, 0.2814, 5.188, 0.0, 5.188, 0.0, 5.188, 0.2814, 5.25, 0.2814, 5.25, 0.0, 5.25, 0.0, 5.25, 0.2814, 5.312, 0.2814, 5.312, 0.0, 5.312, 0.0, 5.312, 0.2814, 5.375, 0.2814, 5.375, 0.0, 5.375, 0.0, 5.375, 0.2814, 5.438, 0.2814, 5.438, 0.0, 5.438, 0.0, 5.438, 0.2814, 5.5, 0.2814, 5.5, 0.0, 5.5, 0.0, 5.5, 0.2814, 5.562, 0.2814, 5.562, 0.0, 5.562, 0.0, 5.562, 0.2814, 5.625, 0.2814, 5.625, 0.0, 5.625, 0.0, 5.625, 0.2814, 5.688, 0.2814, 5.688, 0.0, 5.688, 0.0, 5.688, 0.2814, 5.75, 0.2814, 5.75, 0.0, 5.75, 0.0, 5.75, 0.2814, 5.812, 0.2814, 5.812, 0.0, 5.812, 0.0, 5.812, 0.2814, 5.875, 0.2814, 5.875, 0.0, 5.875, 0.0, 5.875, 0.2814, 5.938, 0.2814, 5.938, 0.0, 5.938, 0.0, 5.938, 0.2814, 6.0, 0.2814, 6.0, 0.0, 6.0, 0.0, 6.0, 0.2814, 6.062, 0.2814, 6.062, 0.0, 6.062, 0.0, 6.062, 0.2814, 6.125, 0.2814, 6.125, 0.0, 6.125, 0.0, 6.125, 0.2814, 6.188, 0.2814, 6.188, 0.0, 6.188, 0.0, 6.188, 0.2814, 6.25, 0.2814, 6.25, 0.0, 6.25, 0.0, 6.25, 0.2814, 6.312, 0.2814, 6.312, 0.0, 6.312, 0.0, 6.312, 0.2814, 6.375, 0.2814, 6.375, 0.0, 6.375, 0.0, 6.375, 0.2814, 6.438, 0.2814, 6.438, 0.0, 6.438, 0.0, 6.438, 0.2814, 6.5, 0.2814, 6.5, 0.0, 6.5, 0.0, 6.5, 0.2814, 6.562, 0.2814, 6.562, 0.0, 6.562, 0.0, 6.562, 0.2814, 6.625, 0.2814, 6.625, 0.0, 6.625, 0.0, 6.625, 0.2814, 6.688, 0.2814, 6.688, 0.0, 6.688, 0.0, 6.688, 0.2814, 6.75, 0.2814, 6.75, 0.0, 6.75, 0.0, 6.75, 0.2814, 6.812, 0.2814, 6.812, 0.0, 6.812, 0.0, 6.812, 0.2814, 6.875, 0.2814, 6.875, 0.0, 6.875, 0.0, 6.875, 0.2814, 6.938, 0.2814, 6.938, 0.0, 6.938, 0.0, 6.938, 0.2814, 7.0, 0.2814, 7.0, 0.0, 7.0, 0.0, 7.0, 0.2814, 7.062, 0.2814, 7.062, 0.0, 7.062, 0.0, 7.062, 0.2814, 7.125, 0.2814, 7.125, 0.0, 7.125, 0.0, 7.125, 0.2814, 7.188, 0.2814, 7.188, 0.0, 7.188, 0.0, 7.188, 0.2814, 7.25, 0.2814, 7.25, 0.0, 7.25, 0.0, 7.25, 0.2814, 7.312, 0.2814, 7.312, 0.0, 7.312, 0.0, 7.312, 0.2814, 7.375, 0.2814, 7.375, 0.0, 7.375, 0.0, 7.375, 0.2814, 7.438, 0.2814, 7.438, 0.0, 7.438, 0.0, 7.438, 0.2814, 7.5, 0.2814, 7.5, 0.0, 7.5, 0.0, 7.5, 0.2814, 7.562, 0.2814, 7.562, 0.0, 7.562, 0.0, 7.562, 0.2814, 7.625, 0.2814, 7.625, 0.0, 7.625, 0.0, 7.625, 0.2814, 7.688, 0.2814, 7.688, 0.0, 7.688, 0.0, 7.688, 0.2814, 7.75, 0.2814, 7.75, 0.0, 7.75, 0.0, 7.75, 0.2814, 7.812, 0.2814, 7.812, 0.0, 7.812, 0.0, 7.812, 0.2814, 7.875, 0.2814, 7.875, 0.0, 7.875, 0.0, 7.875, 0.2814, 7.938, 0.2814, 7.938, 0.0, 7.938, 0.0, 7.938, 0.2814, 8.0, 0.2814, 8.0, 0.0, 8.0, 0.0, 8.0, 0.2814, 8.062, 0.2814, 8.062, 0.0, 8.062, 0.0, 8.062, 0.2814, 8.125, 0.2814, 8.125, 0.0, 8.125, 0.0, 8.125, 0.2814, 8.188, 0.2814, 8.188, 0.0, 8.188, 0.0, 8.188, 0.2814, 8.25, 0.2814, 8.25, 0.0, 8.25, 0.0, 8.25, 0.2814, 8.312, 0.2814, 8.312, 0.0, 8.312, 0.0, 8.312, 0.2814, 8.375, 0.2814, 8.375, 0.0, 8.375, 0.0, 8.375, 0.2814, 8.438, 0.2814, 8.438, 0.0, 8.438, 0.0, 8.438, 0.2814, 8.5, 0.2814, 8.5, 0.0, 8.5, 0.0, 8.5, 0.2814, 8.562, 0.2814, 8.562, 0.0, 8.562, 0.0, 8.562, 0.2814, 8.625, 0.2814, 8.625, 0.0, 8.625, 0.0, 8.625, 0.2814, 8.688, 0.2814, 8.688, 0.0, 8.688, 0.0, 8.688, 0.2814, 8.75, 0.2814, 8.75, 0.0, 8.75, 0.0, 8.75, 0.2814, 8.812, 0.2814, 8.812, 0.0, 8.812, 0.0, 8.812, 0.2814, 8.875, 0.2814, 8.875, 0.0, 8.875, 0.0, 8.875, 0.2814, 8.938, 0.2814, 8.938, 0.0, 8.938, 0.0, 8.938, 0.2814, 9.0, 0.2814, 9.0, 0.0, 0.3125, 0.0, 0.375, 0.0, 0.375, 0.0, 0.3125, 0.0, 0.5, 0.0, 0.5625, 0.0, 0.5625, 0.0, 0.5, 0.0, 0.0, 0.2814, 0.0625, 0.0, 0.0625, 0.0, 0.0, 0.2814, 0.6875, 0.0, 0.75, 0.0, 0.75, 0.0, 0.6875, 0.0, 0.875, 0.0, 0.9375, 0.0, 0.9375, 0.0, 0.875, 0.0, 0.0625, 0.0, 0.125, 0.0, 0.125, 0.0, 0.0625, 0.0, 0.25, 0.0, 0.3125, 0.0, 0.3125, 0.0, 0.25, 0.0, 0.4375, 0.0, 0.5, 0.0, 0.5, 0.0, 0.4375, 0.0, 0.625, 0.0, 0.6875, 0.0, 0.6875, 0.0, 0.625, 0.0, 0.8125, 0.0, 0.875, 0.0, 0.875, 0.0, 0.8125, 0.0, 0.1875, 0.0, 0.25, 0.0, 0.25, 0.0, 0.1875, 0.0, 0.375, 0.0, 0.4375, 0.0, 0.4375, 0.0, 0.375, 0.0, 0.5625, 0.0, 0.625, 0.0, 0.625, 0.0, 0.5625, 0.0, 0.75, 0.0, 0.8125, 0.0, 0.8125, 0.0, 0.75, 0.0, 0.9375, 0.0, 1.0, 0.0, 1.0, 0.0, 0.9375, 0.0, 0.125, 0.0, 0.1875, 0.0, 0.1875, 0.0, 0.125, 0.0, 0.8125, 0.0, 0.875, 0.0, 0.875, 0.0, 0.8125, 0.0, 0.375, 0.0, 0.4375, 0.0, 0.4375, 0.0, 0.375, 0.0, 0.875, 0.0, 0.9375, 0.0, 0.9375, 0.0, 0.875, 0.0, 0.4375, 0.0, 0.5, 0.0, 0.5, 0.0, 0.4375, 0.0, 0.0, 0.2814, 0.0625, 0.0, 0.0625, 0.0, 0.0, 0.2814, 0.9375, 0.0, 1.0, 0.0, 1.0, 0.0, 0.9375, 0.0, 0.5, 0.0, 0.5625, 0.0, 0.5625, 0.0, 0.5, 0.0, 0.0625, 0.0, 0.125, 0.0, 0.125, 0.0, 0.0625, 0.0, 0.5625, 0.0, 0.625, 0.0, 0.625, 0.0, 0.5625, 0.0, 0.125, 0.0, 0.1875, 0.0, 0.1875, 0.0, 0.125, 0.0, 0.625, 0.0, 0.6875, 0.0, 0.6875, 0.0, 0.625, 0.0, 0.1875, 0.0, 0.25, 0.0, 0.25, 0.0, 0.1875, 0.0, 0.6875, 0.0, 0.75, 0.0, 0.75, 0.0, 0.6875, 0.0, 0.25, 0.0, 0.3125, 0.0, 0.3125, 0.0, 0.25, 0.0, 0.75, 0.0, 0.8125, 0.0, 0.8125, 0.0, 0.75, 0.0, 0.3125, 0.0, 0.375, 0.0, 0.375, 0.0, 0.3125, 0.0, 0.6875, 0.0, 0.75, 0.0, 0.75, 0.0, 0.6875, 0.0, 0.25, 0.0, 0.3125, 0.0, 0.3125, 0.0, 0.25, 0.0, 0.75, 0.0, 0.8125, 0.0, 0.8125, 0.0, 0.75, 0.0, 0.3125, 0.0, 0.375, 0.0, 0.375, 0.0, 0.3125, 0.0, 0.8125, 0.0, 0.875, 0.0, 0.875, 0.0, 0.8125, 0.0, 0.375, 0.0, 0.4375, 0.0, 0.4375, 0.0, 0.375, 0.0, 0.875, 0.0, 0.9375, 0.0, 0.9375, 0.0, 0.875, 0.0, 0.4375, 0.0, 0.5, 0.0, 0.5, 0.0, 0.4375, 0.0, 0.0, 0.2814, 0.0625, 0.0, 0.0625, 0.0, 0.0, 0.2814, 0.9375, 0.0, 1.0, 0.0, 1.0, 0.0, 0.9375, 0.0, 0.5, 0.0, 0.5625, 0.0, 0.5625, 0.0, 0.5, 0.0, 0.0625, 0.0, 0.125, 0.0, 0.125, 0.0, 0.0625, 0.0, 0.5625, 0.0, 0.625, 0.0, 0.625, 0.0, 0.5625, 0.0, 0.125, 0.0, 0.1875, 0.0, 0.1875, 0.0, 0.125, 0.0, 0.625, 0.0, 0.6875, 0.0, 0.6875, 0.0, 0.625, 0.0, 0.1875, 0.0, 0.25, 0.0, 0.25, 0.0, 0.1875, 0.0, 1.0, 0.0, 0.0625, 0.0, 0.9375, 0.0, 8.938, 1.126, 8.875, 1.126, 8.875, 1.126, 8.938, 1.126, 8.125, 1.126, 8.062, 1.126, 8.062, 1.126, 8.125, 1.126, 8.312, 1.126, 8.25, 1.126, 8.25, 1.126, 8.312, 1.126, 8.5, 1.126, 8.438, 1.126, 8.438, 1.126, 8.5, 1.126, 8.688, 1.126, 8.625, 1.126, 8.625, 1.126, 8.688, 1.126, 8.875, 1.126, 8.812, 1.126, 8.812, 1.126, 8.875, 1.126, 8.062, 1.126, 8.0, 1.126, 8.0, 1.126, 8.062, 1.126, 8.25, 1.126, 8.188, 1.126, 8.188, 1.126, 8.25, 1.126, 8.438, 1.126, 8.375, 1.126, 8.375, 1.126, 8.438, 1.126, 8.625, 1.126, 8.562, 1.126, 8.562, 1.126, 8.625, 1.126, 8.812, 1.126, 8.75, 1.126, 8.75, 1.126, 8.812, 1.126, 8.188, 1.126, 8.125, 1.126, 8.125, 1.126, 8.188, 1.126, 8.375, 1.126, 8.312, 1.126, 8.312, 1.126, 8.375, 1.126, 8.562, 1.126, 8.5, 1.126, 8.5, 1.126, 8.562, 1.126, 9.0, 0.8442, 8.938, 1.126, 8.938, 1.126, 9.0, 0.8442, 8.75, 1.126, 8.688, 1.126, 8.688, 1.126, 8.75, 1.126, 8.188, 1.126, 8.125, 1.126, 8.125, 1.126, 8.188, 1.126, 8.75, 1.126, 8.688, 1.126, 8.688, 1.126, 8.75, 1.126, 8.312, 1.126, 8.25, 1.126, 8.25, 1.126, 8.312, 1.126, 8.812, 1.126, 8.75, 1.126, 8.75, 1.126, 8.812, 1.126, 8.875, 1.126, 8.812, 1.126, 8.812, 1.126, 8.875, 1.126, 8.938, 1.126, 8.875, 1.126, 8.875, 1.126, 8.938, 1.126, 8.125, 1.126, 8.062, 1.126, 8.062, 1.126, 8.125, 1.126, 8.25, 1.126, 8.188, 1.126, 8.188, 1.126, 8.25, 1.126, 9.0, 0.8442, 8.938, 1.126, 8.938, 1.126, 9.0, 0.8442, 8.562, 1.126, 8.5, 1.126, 8.5, 1.126, 8.562, 1.126, 8.5, 1.126, 8.438, 1.126, 8.438, 1.126, 8.5, 1.126, 8.062, 1.126, 8.0, 1.126, 8.0, 1.126, 8.062, 1.126, 8.625, 1.126, 8.562, 1.126, 8.562, 1.126, 8.625, 1.126, 8.438, 1.126, 8.375, 1.126, 8.375, 1.126, 8.438, 1.126, 8.688, 1.126, 8.625, 1.126, 8.625, 1.126, 8.688, 1.126, 8.375, 1.126, 8.312, 1.126, 8.312, 1.126, 8.375, 1.126, 8.562, 1.126, 8.5, 1.126, 8.5, 1.126, 8.562, 1.126, 8.438, 1.126, 8.375, 1.126, 8.375, 1.126, 8.438, 1.126, 8.625, 1.126, 8.562, 1.126, 8.562, 1.126, 8.625, 1.126, 8.375, 1.126, 8.312, 1.126, 8.312, 1.126, 8.375, 1.126, 8.688, 1.126, 8.625, 1.126, 8.625, 1.126, 8.688, 1.126, 8.312, 1.126, 8.25, 1.126, 8.25, 1.126, 8.312, 1.126, 8.75, 1.126, 8.688, 1.126, 8.688, 1.126, 8.75, 1.126, 8.25, 1.126, 8.188, 1.126, 8.188, 1.126, 8.25, 1.126, 8.812, 1.126, 8.75, 1.126, 8.75, 1.126, 8.812, 1.126, 8.188, 1.126, 8.125, 1.126, 8.125, 1.126, 8.188, 1.126, 8.875, 1.126, 8.812, 1.126, 8.812, 1.126, 8.875, 1.126, 8.125, 1.126, 8.062, 1.126, 8.062, 1.126, 8.125, 1.126, 8.938, 1.126, 8.875, 1.126, 8.875, 1.126, 8.938, 1.126, 8.062, 1.126, 8.0, 1.126, 8.0, 1.126, 8.062, 1.126, 8.5, 1.126, 8.438, 1.126, 8.438, 1.126, 8.5, 1.126, 9.0, 0.8442, 8.938, 1.126, 8.938, 1.126, 9.0, 0.8442, 8.875, 1.126, 8.812, 1.126, 8.812, 1.126, 8.875, 1.126, 8.125, 1.126, 8.062, 1.126, 8.062, 1.126, 8.125, 1.126, 8.938, 1.126, 8.875, 1.126, 8.875, 1.126, 8.938, 1.126, 8.062, 1.126, 8.0, 1.126, 8.0, 1.126, 8.062, 1.126, 8.5, 1.126, 8.438, 1.126, 8.438, 1.126, 8.5, 1.126, 9.0, 0.8442, 8.938, 1.126, 8.938, 1.126, 9.0, 0.8442, 8.562, 1.126, 8.5, 1.126, 8.5, 1.126, 8.562, 1.126, 8.438, 1.126, 8.375, 1.126, 8.375, 1.126, 8.438, 1.126, 8.625, 1.126, 8.562, 1.126, 8.562, 1.126, 8.625, 1.126, 8.375, 1.126, 8.312, 1.126, 8.312, 1.126, 8.375, 1.126, 8.688, 1.126, 8.625, 1.126, 8.625, 1.126, 8.688, 1.126, 8.312, 1.126, 8.25, 1.126, 8.25, 1.126, 8.312, 1.126, 8.75, 1.126, 8.688, 1.126, 8.688, 1.126, 8.75, 1.126, 8.25, 1.126, 8.188, 1.126, 8.188, 1.126, 8.25, 1.126, 8.812, 1.126, 8.75, 1.126, 8.75, 1.126, 8.812, 1.126, 8.188, 1.126, 8.125, 1.126, 8.125, 1.126, 8.188, 1.126, 8.375, 1.126, 8.312, 1.126, 8.375, 1.126, 8.438, 1.126, 8.422, 1.126, 8.368, 1.126, 8.368, 1.126, 8.422, 1.126, 8.705, 1.01, 8.74, 1.126, 8.74, 1.126, 8.705, 1.01, 8.188, 1.126, 8.125, 1.126, 8.062, 1.126, 8.25, 1.126, 8.438, 1.126, 8.375, 1.126, 8.429, 1.126, 8.5, 1.126, 8.744, 1.126, 8.688, 1.126, 8.688, 1.126, 8.744, 1.126, 8.199, 1.126, 8.26, 1.126, 8.26, 1.126, 8.199, 1.126, 8.25, 1.126, 8.062, 1.126, 8.0, 1.126, 8.286, 1.126, 8.5, 1.126, 8.571, 1.085, 8.625, 1.126, 8.562, 1.126, 8.632, 1.126, 8.578, 1.082, 8.578, 1.082, 8.632, 1.126, 8.256, 1.126, 8.199, 1.126, 8.199, 1.126, 8.256, 1.126, 8.714, 1.005, 9.0, 0.8442, 8.938, 1.126, 8.75, 1.126, 8.562, 1.126, 8.625, 1.126, 8.688, 1.126, 8.625, 1.126, 8.74, 1.126, 8.801, 1.126, 8.801, 1.126, 8.74, 1.126, 8.368, 1.126, 8.312, 1.126, 8.312, 1.126, 8.368, 1.126, 8.75, 1.126, 8.938, 1.126, 8.875, 1.126, 8.812, 1.126, 8.256, 1.126, 8.312, 1.126, 8.312, 1.126, 8.25, 1.126, 8.199, 1.126, 8.256, 1.126, 8.25, 1.126, 8.188, 1.126, 8.688, 1.126, 8.744, 1.126, 8.75, 1.126, 8.688, 1.126, 8.744, 1.126, 8.801, 1.126, 8.812, 1.126, 8.75, 1.126, 8.312, 1.126, 8.368, 1.126, 8.375, 1.126, 8.312, 1.126, 8.26, 1.126, 8.199, 1.126, 8.188, 1.126, 8.25, 1.126, 8.368, 1.126, 8.422, 1.126, 8.429, 1.126, 8.375, 1.126, 8.295, 1.126, 8.26, 1.126, 8.25, 1.126, 8.286, 1.126, 8.578, 1.082, 8.632, 1.126, 8.625, 1.126, 8.571, 1.085, 8.74, 1.126, 8.705, 1.01, 8.714, 1.005, 8.75, 1.126, 8.632, 1.126, 8.688, 1.126, 8.688, 1.126, 8.625, 1.126, 8.801, 1.126, 8.74, 1.126, 8.75, 1.126, 8.812, 1.126, 8.422, 1.126, 8.368, 1.126, 8.368, 1.126, 8.422, 1.126, 8.705, 1.01, 8.74, 1.126, 8.74, 1.126, 8.705, 1.01, 8.744, 1.126, 8.688, 1.126, 8.688, 1.126, 8.744, 1.126, 8.199, 1.126, 8.26, 1.126, 8.26, 1.126, 8.199, 1.126, 8.632, 1.126, 8.578, 1.082, 8.578, 1.082, 8.632, 1.126, 8.256, 1.126, 8.199, 1.126, 8.199, 1.126, 8.256, 1.126, 8.74, 1.126, 8.801, 1.126, 8.801, 1.126, 8.74, 1.126, 8.368, 1.126, 8.312, 1.126, 8.312, 1.126, 8.368, 1.126, 8.801, 1.126, 8.744, 1.126, 8.744, 1.126, 8.801, 1.126, 8.688, 1.126, 8.632, 1.126, 8.632, 1.126, 8.688, 1.126, 8.312, 1.126, 8.256, 1.126, 8.256, 1.126, 8.312, 1.126, 8.26, 1.126, 8.295, 1.126, 8.295, 1.126, 8.26, 1.126, 8.312, 1.126, 8.256, 1.126, 8.321, 1.126, 8.368, 1.126, 8.256, 1.126, 8.199, 1.126, 8.26, 1.126, 8.321, 1.126, 8.368, 1.126, 8.321, 1.126, 8.375, 1.126, 8.422, 1.126, 8.321, 1.126, 8.26, 1.126, 8.295, 1.126, 8.375, 1.126, 8.578, 1.082, 8.625, 1.055, 8.679, 1.126, 8.632, 1.126, 8.625, 1.055, 8.705, 1.01, 8.74, 1.126, 8.679, 1.126, 8.632, 1.126, 8.679, 1.126, 8.744, 1.126, 8.688, 1.126, 8.679, 1.126, 8.74, 1.126, 8.801, 1.126, 8.744, 1.126, 8.801, 1.126, 8.744, 1.126, 8.744, 1.126, 8.801, 1.126, 8.688, 1.126, 8.632, 1.126, 8.632, 1.126, 8.688, 1.126, 8.312, 1.126, 8.256, 1.126, 8.256, 1.126, 8.312, 1.126, 8.26, 1.126, 8.295, 1.126, 8.295, 1.126, 8.26, 1.126])
me_circle.materials.append(mat_material_001)
me_circle.update()

# ---- objects
ob_light = bpy.data.objects.new('Light', light_light)
ob_camera = bpy.data.objects.new('Camera', cam_camera)
ob_circle = bpy.data.objects.new('Circle', me_circle)

# ---- transforms, parenting, visibility, modifiers, constraints
ob_light.location = (4.076, -2.604, 5.245)
ob_light.rotation_euler = (0.6503, 0.05522, 1.866)
ob_light.lock_rotations_4d = False
ob_light.empty_display_type = 'ARROWS'
ob_light.color = (0.0, 0.0, 0.0, 0.0)
ob_light.lineart.crease_threshold = 0.0
ob_camera.location = (11.92, -10.96, 7.138)
ob_camera.rotation_euler = (1.284, 0.0, 0.8149)
ob_camera.lock_rotations_4d = False
ob_camera.empty_display_type = 'ARROWS'
ob_camera.color = (0.0, 0.0, 0.0, 0.0)
ob_camera.display_type = 'WIRE'
ob_camera.lineart.crease_threshold = 0.0
ob_circle.location = (0.0, 0.0, 0.0)
ob_circle.scale = (0.2984, 0.2984, 0.2984)
_m = ob_circle.modifiers.new('Subdivision', 'SUBSURF')
_m = ob_circle.modifiers.new('Auto Smooth', 'NODES')
_m.node_group = ng_auto_smooth
_gi = [s.identifier for s in ng_auto_smooth.interface.items_tree if s.item_type == 'SOCKET' and s.in_out == 'INPUT']
_m[_gi[1]] = 0.5236  # Angle

# ---- collection membership
col_collection.objects.link(ob_light)
col_collection.objects.link(ob_camera)
col_collection.objects.link(ob_circle)

# ---- scene / render settings (as saved in the file)
scene.camera = ob_camera
scene.frame_start = 1; scene.frame_end = 250; scene.frame_set(59)
scene.render.engine = 'BLENDER_EEVEE_NEXT'
scene.cycles.sampling_pattern = 'TABULATED_SOBOL'
bpy.context.view_layer.update()
